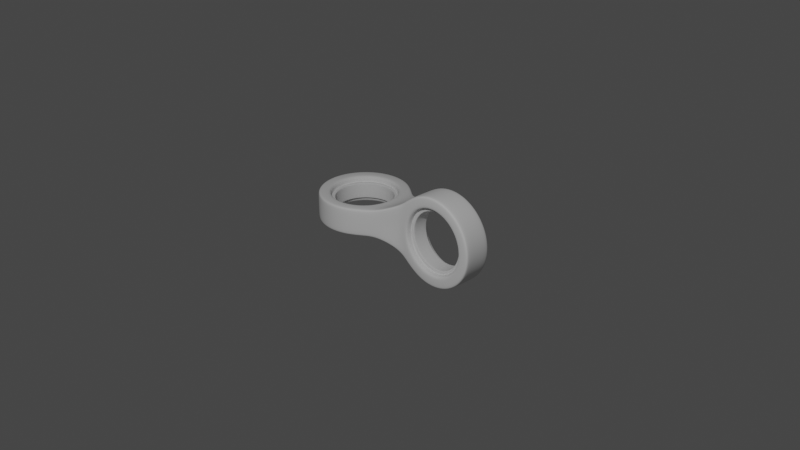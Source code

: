 # Source: metal-part-4.blend  (saved by Blender 2.83.21; exported with 4.5.12 LTS)
import bpy
from mathutils import Matrix  # noqa: F401  (used for matrix-valued properties, if any)

bpy.ops.wm.read_factory_settings(use_empty=True)
scene = bpy.context.scene
scene.name = 'Scene'

# ---- collections
col_collection = bpy.data.collections.new('Collection'); scene.collection.children.link(col_collection)
col_metal_part = bpy.data.collections.new('Metal Part'); scene.collection.children.link(col_metal_part)

# ---- node groups
ng_auto_smooth = bpy.data.node_groups.new('Auto Smooth', 'GeometryNodeTree')
_s = ng_auto_smooth.interface.new_socket(name='Geometry', in_out='OUTPUT', socket_type='NodeSocketGeometry')
_s = ng_auto_smooth.interface.new_socket(name='Geometry', in_out='INPUT', socket_type='NodeSocketGeometry')
_s = ng_auto_smooth.interface.new_socket(name='Angle', in_out='INPUT', socket_type='NodeSocketFloat')
_s.subtype = 'ANGLE'
_s.min_value = 0.0
_s.max_value = 3.142
ng_auto_smooth.is_modifier = True
_N = ng_auto_smooth.nodes; _L = ng_auto_smooth.links
n0 = _N.new('NodeGroupOutput'); n0.name = 'Group Output'; n0.location = (480, -100)
n1 = _N.new('NodeGroupInput'); n1.name = 'Group Input'; n1.location = (-420, -300)
n2 = _N.new('NodeGroupInput'); n2.name = 'Group Input.001'; n2.location = (-60, -100)
n3 = _N.new('GeometryNodeSetShadeSmooth'); n3.name = 'Set Shade Smooth'; n3.location = (120, -100)
n3.domain = 'EDGE'
n4 = _N.new('GeometryNodeSetShadeSmooth'); n4.name = 'Set Shade Smooth.001'; n4.location = (300, -100)
n5 = _N.new('GeometryNodeInputMeshEdgeAngle'); n5.name = 'Edge Angle'; n5.location = (-420, -220)
n6 = _N.new('GeometryNodeInputEdgeSmooth'); n6.name = 'Is Edge Smooth'; n6.location = (-60, -160)
n7 = _N.new('GeometryNodeInputShadeSmooth'); n7.name = 'Is Face Smooth'; n7.location = (-240, -340)
n8 = _N.new('FunctionNodeBooleanMath'); n8.name = 'Boolean Math'; n8.location = (-60, -220)
n9 = _N.new('FunctionNodeCompare'); n9.name = 'Compare'; n9.location = (-240, -180)
n9.operation = 'LESS_EQUAL'
_L.new(n5.outputs[0], n9.inputs[0])
_L.new(n4.outputs[0], n0.inputs[0])
_L.new(n1.outputs[1], n9.inputs[1])
_L.new(n9.outputs[0], n8.inputs[0])
_L.new(n7.outputs[0], n8.inputs[1])
_L.new(n2.outputs[0], n3.inputs[0])
_L.new(n6.outputs[0], n3.inputs[1])
_L.new(n3.outputs[0], n4.inputs[0])
_L.new(n8.outputs[0], n3.inputs[2])
n0.is_active_output = True

# ---- world
world_world = bpy.data.worlds.new('World'); scene.world = world_world
world_world.use_nodes = True; world_world.node_tree.nodes.clear()
_N = world_world.node_tree.nodes; _L = world_world.node_tree.links
n0 = _N.new('ShaderNodeOutputWorld'); n0.name = 'World Output'; n0.location = (300, 300)
n1 = _N.new('ShaderNodeBackground'); n1.name = 'Background'; n1.location = (10, 300)
n1.inputs[0].default_value = (0.05088, 0.05088, 0.05088, 1.0)
_L.new(n1.outputs[0], n0.inputs[0])
n0.is_active_output = True
world_world.color = (0.05088, 0.05088, 0.05088)
world_world.use_sun_shadow = False
world_world.sun_shadow_jitter_overblur = 0.0

# ---- cameras
cam_camera = bpy.data.cameras.new('Camera')
cam_camera.clip_end = 100.0
cam_camera.ortho_scale = 7.314

# ---- lights
light_light = bpy.data.lights.new('Light', 'POINT')
light_light.transmission_factor = 0.0
light_light.energy = 1000.0
light_light.shadow_soft_size = 0.1
light_light.shadow_maximum_resolution = 0.006
light_light.use_absolute_resolution = True

# ---- meshes
me_circle_002 = bpy.data.meshes.new('Circle.002')
me_circle_002.from_pydata([(-0.9239, -0.3827, 0.0), (-0.7071, -0.7071, 0.0), (-0.3827, -0.9239, 0.0), (-2.384e-07, -1.0, 0.0), (0.3827, -0.9239, 0.0), (0.7071, -0.7071, 0.0), (0.9239, -0.539, 0.0), (2.314, 0.0, 1.0), (1.931, 0.0, 0.9239), (1.606, 0.0, 0.7071), (1.39, 0.0, 0.5127), (1.39, 0.0, -0.5127), (1.606, 0.0, -0.7071), (1.931, 0.0, -0.9239), (2.314, 0.0, -1.0), (2.696, 0.0, -0.9239), (3.021, 0.0, -0.7071), (3.237, 0.0, -0.3827), (3.314, 0.0, 1.192e-08), (3.237, 0.0, 0.3827), (3.021, 0.0, 0.7071), (2.696, 0.0, 0.9239), (-1.0, 0.0, 0.0), (-0.9239, 0.3827, 0.0), (-0.7071, 0.7071, 0.0), (-0.3827, 0.9239, 0.0), (-2.384e-07, 1.0, 0.0), (0.3827, 0.9239, 0.0), (0.7071, 0.7071, 0.0), (0.9239, 0.539, 0.0), (1.314, -0.3039, -5.7e-08), (1.0, 0.0, 0.3039), (1.0, 0.0, -0.3039), (1.314, 0.3039, -5.7e-08), (2.309, -0.236, 0.7212), (2.31, -0.3039, 0.7913), (2.31, -0.284, 0.7417), (2.008, -0.3039, 0.7314), (2.033, -0.236, 0.6663), (2.026, -0.284, 0.6854), (1.75, -0.3039, 0.5601), (1.799, -0.236, 0.51), (1.785, -0.284, 0.5247), (1.592, -0.3039, 0.3239), (1.643, -0.236, 0.276), (1.628, -0.284, 0.29), (1.527, -0.3039, -5.591e-08), (1.588, -0.236, -5.643e-08), (1.57, -0.284, -5.588e-08), (1.592, -0.3039, -0.3239), (1.643, -0.236, -0.276), (1.628, -0.284, -0.29), (1.75, -0.3039, -0.5601), (1.799, -0.236, -0.51), (1.785, -0.284, -0.5247), (2.008, -0.3039, -0.7314), (2.033, -0.236, -0.6663), (2.026, -0.284, -0.6854), (2.31, -0.3039, -0.7913), (2.309, -0.236, -0.7212), (2.31, -0.284, -0.7417), (2.613, -0.3039, -0.7308), (2.585, -0.236, -0.6663), (2.594, -0.284, -0.6852), (2.87, -0.3039, -0.5592), (2.819, -0.236, -0.51), (2.834, -0.284, -0.5244), (3.041, -0.3039, -0.3026), (2.976, -0.236, -0.276), (2.995, -0.284, -0.2838), (3.101, -0.3039, 5.26e-08), (3.031, -0.236, 6.967e-08), (3.051, -0.284, 6.496e-08), (3.041, -0.3039, 0.3026), (2.976, -0.236, 0.276), (2.995, -0.284, 0.2838), (2.87, -0.3039, 0.5592), (2.819, -0.236, 0.51), (2.834, -0.284, 0.5244), (2.613, -0.3039, 0.7308), (2.585, -0.236, 0.6663), (2.594, -0.284, 0.6852), (-0.7278, -0.3031, 0.3039), (-0.6624, -0.2765, 0.236), (-0.6815, -0.2843, 0.284), (-0.5563, -0.5602, 0.3039), (-0.5057, -0.511, 0.236), (-0.5205, -0.5254, 0.284), (-0.2994, -0.7322, 0.3039), (-0.2713, -0.6676, 0.236), (-0.2795, -0.6865, 0.284), (0.003906, -0.7929, 0.3039), (0.00523, -0.7226, 0.236), (0.004842, -0.7432, 0.284), (0.3075, -0.7329, 0.3039), (0.2818, -0.6676, 0.236), (0.2893, -0.6867, 0.284), (0.5652, -0.5613, 0.3039), (0.5162, -0.511, 0.236), (0.5305, -0.5257, 0.284), (0.7219, -0.3278, 0.3039), (0.6728, -0.2765, 0.236), (0.6872, -0.2916, 0.284), (-0.6624, -0.2765, -0.236), (-0.7278, -0.3031, -0.3039), (-0.6815, -0.2843, -0.284), (-0.5057, -0.511, -0.236), (-0.5563, -0.5602, -0.3039), (-0.5205, -0.5254, -0.284), (-0.2713, -0.6676, -0.236), (-0.2994, -0.7322, -0.3039), (-0.2795, -0.6865, -0.284), (0.00523, -0.7226, -0.236), (0.003906, -0.7929, -0.3039), (0.004842, -0.7432, -0.284), (0.2818, -0.6676, -0.236), (0.3075, -0.7329, -0.3039), (0.2893, -0.6867, -0.284), (0.5162, -0.511, -0.236), (0.5652, -0.5613, -0.3039), (0.5305, -0.5257, -0.284), (0.6728, -0.2765, -0.236), (0.7219, -0.3278, -0.3039), (0.6872, -0.2916, -0.284), (2.31, 0.3039, 0.7913), (2.309, 0.236, 0.7212), (2.31, 0.284, 0.7417), (2.033, 0.236, 0.6663), (2.008, 0.3039, 0.7314), (2.026, 0.284, 0.6854), (1.799, 0.236, 0.51), (1.75, 0.3039, 0.5601), (1.785, 0.284, 0.5247), (1.643, 0.236, 0.276), (1.592, 0.3039, 0.3239), (1.628, 0.284, 0.29), (1.588, 0.236, -6.222e-08), (1.527, 0.3039, -6.17e-08), (1.57, 0.284, -6.24e-08), (1.643, 0.236, -0.276), (1.592, 0.3039, -0.3239), (1.628, 0.284, -0.29), (1.799, 0.236, -0.51), (1.75, 0.3039, -0.5601), (1.785, 0.284, -0.5247), (2.033, 0.236, -0.6663), (2.008, 0.3039, -0.7314), (2.026, 0.284, -0.6854), (2.309, 0.236, -0.7212), (2.31, 0.3039, -0.7913), (2.31, 0.284, -0.7417), (2.585, 0.236, -0.6663), (2.613, 0.3039, -0.7308), (2.594, 0.284, -0.6852), (2.819, 0.236, -0.51), (2.87, 0.3039, -0.5592), (2.834, 0.284, -0.5244), (2.976, 0.236, -0.276), (3.041, 0.3039, -0.3026), (2.995, 0.284, -0.2838), (3.031, 0.236, 6.388e-08), (3.101, 0.3039, 4.701e-08), (3.051, 0.284, 5.856e-08), (2.976, 0.236, 0.276), (3.041, 0.3039, 0.3026), (2.995, 0.284, 0.2838), (2.819, 0.236, 0.51), (2.87, 0.3039, 0.5592), (2.834, 0.284, 0.5244), (2.585, 0.236, 0.6663), (2.613, 0.3039, 0.7308), (2.594, 0.284, 0.6852), (-0.7174, -1.902e-08, 0.236), (-0.7881, -1.676e-08, 0.3039), (-0.7381, -1.979e-08, 0.284), (-0.6624, 0.2765, 0.236), (-0.7278, 0.3031, 0.3039), (-0.6815, 0.2843, 0.284), (-0.5057, 0.511, 0.236), (-0.5563, 0.5602, 0.3039), (-0.5205, 0.5254, 0.284), (-0.2713, 0.6676, 0.236), (-0.2994, 0.7322, 0.3039), (-0.2795, 0.6865, 0.284), (0.00523, 0.7226, 0.236), (0.003906, 0.7929, 0.3039), (0.004842, 0.7432, 0.284), (0.2818, 0.6676, 0.236), (0.3075, 0.7329, 0.3039), (0.2893, 0.6867, 0.284), (0.5162, 0.511, 0.236), (0.5652, 0.5613, 0.3039), (0.5305, 0.5257, 0.284), (0.6728, 0.2765, 0.236), (0.7219, 0.3278, 0.3039), (0.6872, 0.2916, 0.284), (0.7875, -1.745e-08, 0.3039), (0.7278, -1.902e-08, 0.236), (0.7453, -2.002e-08, 0.284), (-0.7881, 5.587e-09, -0.3039), (-0.7174, 4.119e-09, -0.236), (-0.7381, 6.054e-09, -0.284), (-0.7278, 0.3031, -0.3039), (-0.6624, 0.2765, -0.236), (-0.6815, 0.2843, -0.284), (-0.5563, 0.5602, -0.3039), (-0.5057, 0.511, -0.236), (-0.5205, 0.5254, -0.284), (-0.2994, 0.7322, -0.3039), (-0.2713, 0.6676, -0.236), (-0.2795, 0.6865, -0.284), (0.003906, 0.7929, -0.3039), (0.00523, 0.7226, -0.236), (0.004842, 0.7432, -0.284), (0.3075, 0.7329, -0.3039), (0.2818, 0.6676, -0.236), (0.2893, 0.6867, -0.284), (0.5652, 0.5613, -0.3039), (0.5162, 0.511, -0.236), (0.5305, 0.5257, -0.284), (0.7219, 0.3278, -0.3039), (0.6728, 0.2765, -0.236), (0.6872, 0.2916, -0.284), (0.7278, 4.119e-09, -0.236), (0.7875, 5.817e-09, -0.3039), (0.7453, 6.054e-09, -0.284), (1.931, -0.249, 0.9239), (1.948, -0.3039, 0.8814), (1.936, -0.2878, 0.9114), (2.313, -0.3039, 0.9526), (2.314, -0.2497, 1.0), (2.313, -0.288, 0.9861), (1.606, -0.248, 0.7071), (1.637, -0.3039, 0.6759), (1.615, -0.2876, 0.698), (1.39, -0.2468, 0.5127), (1.38, -0.3039, 0.4491), (1.387, -0.2872, 0.4941), (1.38, -0.3039, -0.4491), (1.39, -0.2468, -0.5127), (1.387, -0.2872, -0.4941), (1.606, -0.248, -0.7071), (1.637, -0.3039, -0.6759), (1.615, -0.2876, -0.698), (1.931, -0.249, -0.9239), (1.948, -0.3039, -0.8814), (1.936, -0.2878, -0.9114), (2.314, -0.2497, -1.0), (2.313, -0.3039, -0.9526), (2.313, -0.288, -0.9861), (2.696, -0.2502, -0.9239), (2.677, -0.3039, -0.8792), (2.691, -0.2882, -0.9108), (3.021, -0.2505, -0.7071), (2.985, -0.3039, -0.6725), (3.01, -0.2883, -0.697), (3.237, -0.2507, -0.3827), (3.191, -0.3039, -0.3638), (3.224, -0.2883, -0.3772), (3.314, -0.2507, 9.658e-10), (3.263, -0.3039, 1.136e-08), (3.299, -0.2884, 2.91e-09), (3.237, -0.2507, 0.3827), (3.191, -0.3039, 0.3638), (3.224, -0.2883, 0.3772), (3.021, -0.2505, 0.7071), (2.985, -0.3039, 0.6725), (3.01, -0.2883, 0.697), (2.696, -0.2502, 0.9239), (2.677, -0.3039, 0.8792), (2.691, -0.2882, 0.9108), (-0.9239, -0.3827, 0.2504), (-0.8766, -0.3635, 0.3039), (-0.91, -0.3771, 0.2882), (-0.9488, -4.046e-09, 0.3039), (-1.0, 0.0, 0.2504), (-0.985, -1.164e-09, 0.2883), (-0.7071, -0.7071, 0.2501), (-0.6708, -0.6718, 0.3039), (-0.6965, -0.6968, 0.2882), (-0.3827, -0.9239, 0.2498), (-0.3628, -0.8781, 0.3039), (-0.3769, -0.9105, 0.2881), (-2.384e-07, -1.0, 0.2492), (0.0009229, -0.951, 0.3039), (0.0002701, -0.9857, 0.2879), (0.3827, -0.9239, 0.2484), (0.3652, -0.8795, 0.3039), (0.3776, -0.9109, 0.2877), (0.7071, -0.7071, 0.2472), (0.675, -0.6741, 0.3039), (0.6977, -0.6974, 0.2873), (0.9239, -0.539, 0.2457), (0.9327, -0.4764, 0.3039), (0.9265, -0.5207, 0.2869), (-0.8766, -0.3635, -0.3039), (-0.9239, -0.3827, -0.2504), (-0.91, -0.3771, -0.2882), (-1.0, 0.0, -0.2504), (-0.9488, 1.349e-09, -0.3039), (-0.985, 4.657e-10, -0.2883), (-0.6708, -0.6718, -0.3039), (-0.7071, -0.7071, -0.2501), (-0.6965, -0.6968, -0.2882), (-0.3628, -0.8781, -0.3039), (-0.3827, -0.9239, -0.2498), (-0.3769, -0.9105, -0.2881), (0.0009229, -0.951, -0.3039), (-2.384e-07, -1.0, -0.2492), (0.0002701, -0.9857, -0.2879), (0.3652, -0.8795, -0.3039), (0.3827, -0.9239, -0.2484), (0.3776, -0.9109, -0.2877), (0.675, -0.6741, -0.3039), (0.7071, -0.7071, -0.2472), (0.6977, -0.6974, -0.2873), (0.9327, -0.4764, -0.3039), (0.9239, -0.539, -0.2457), (0.9265, -0.5207, -0.2869), (1.948, 0.3039, 0.8814), (1.931, 0.249, 0.9239), (1.936, 0.2878, 0.9114), (2.314, 0.2497, 1.0), (2.313, 0.3039, 0.9526), (2.313, 0.288, 0.9861), (1.637, 0.3039, 0.6759), (1.606, 0.248, 0.7071), (1.615, 0.2876, 0.698), (1.38, 0.3039, 0.4491), (1.39, 0.2468, 0.5127), (1.387, 0.2872, 0.4941), (1.39, 0.2468, -0.5127), (1.38, 0.3039, -0.4491), (1.387, 0.2872, -0.4941), (1.637, 0.3039, -0.6759), (1.606, 0.248, -0.7071), (1.615, 0.2876, -0.698), (1.948, 0.3039, -0.8814), (1.931, 0.249, -0.9239), (1.936, 0.2878, -0.9114), (2.313, 0.3039, -0.9526), (2.314, 0.2497, -1.0), (2.313, 0.288, -0.9861), (2.677, 0.3039, -0.8792), (2.696, 0.2502, -0.9239), (2.691, 0.2882, -0.9108), (2.985, 0.3039, -0.6725), (3.021, 0.2505, -0.7071), (3.01, 0.2883, -0.697), (3.191, 0.3039, -0.3638), (3.237, 0.2507, -0.3827), (3.224, 0.2883, -0.3772), (3.263, 0.3039, 1.004e-08), (3.314, 0.2507, 9.658e-10), (3.299, 0.2884, 2.678e-09), (3.191, 0.3039, 0.3638), (3.237, 0.2507, 0.3827), (3.224, 0.2883, 0.3772), (2.985, 0.3039, 0.6725), (3.021, 0.2505, 0.7071), (3.01, 0.2883, 0.697), (2.677, 0.3039, 0.8792), (2.696, 0.2502, 0.9239), (2.691, 0.2882, 0.9108), (-0.8766, 0.3635, 0.3039), (-0.9239, 0.3827, 0.2504), (-0.91, 0.3771, 0.2882), (-0.6708, 0.6718, 0.3039), (-0.7071, 0.7071, 0.2501), (-0.6965, 0.6968, 0.2882), (-0.3628, 0.8781, 0.3039), (-0.3827, 0.9239, 0.2498), (-0.3769, 0.9105, 0.2881), (0.0009229, 0.951, 0.3039), (-2.384e-07, 1.0, 0.2492), (0.0002701, 0.9857, 0.2879), (0.3652, 0.8795, 0.3039), (0.3827, 0.9239, 0.2484), (0.3776, 0.9109, 0.2877), (0.675, 0.6741, 0.3039), (0.7071, 0.7071, 0.2472), (0.6977, 0.6974, 0.2873), (0.9327, 0.4764, 0.3039), (0.9239, 0.539, 0.2457), (0.9265, 0.5207, 0.2869), (-0.9239, 0.3827, -0.2504), (-0.8766, 0.3635, -0.3039), (-0.91, 0.3771, -0.2882), (-0.7071, 0.7071, -0.2501), (-0.6708, 0.6718, -0.3039), (-0.6965, 0.6968, -0.2882), (-0.3827, 0.9239, -0.2498), (-0.3628, 0.8781, -0.3039), (-0.3769, 0.9105, -0.2881), (-2.384e-07, 1.0, -0.2492), (0.0009229, 0.951, -0.3039), (0.0002701, 0.9857, -0.2879), (0.3827, 0.9239, -0.2484), (0.3652, 0.8795, -0.3039), (0.3776, 0.9109, -0.2877), (0.7071, 0.7071, -0.2472), (0.675, 0.6741, -0.3039), (0.6977, 0.6974, -0.2873), (0.9239, 0.539, -0.2457), (0.9327, 0.4764, -0.3039), (0.9265, 0.5207, -0.2869), (-0.7174, -1.607e-08, 0.1757), (-0.7174, 1.164e-09, -0.1757), (-0.6624, -0.2765, -0.1757), (-0.6624, -0.2765, 0.1757), (-0.5057, -0.511, -0.1757), (-0.5057, -0.511, 0.1757), (-0.2713, -0.6676, -0.1757), (-0.2713, -0.6676, 0.1757), (0.00523, -0.7226, -0.1757), (0.00523, -0.7226, 0.1757), (0.2818, -0.6676, -0.1757), (0.2818, -0.6676, 0.1757), (0.5162, -0.511, -0.1757), (0.5162, -0.511, 0.1757), (0.6728, -0.2765, -0.1757), (0.6728, -0.2765, 0.1757), (0.7278, 1.164e-09, -0.1757), (0.7278, -1.607e-08, 0.1757), (-0.6624, 0.2765, 0.1757), (-0.6624, 0.2765, -0.1757), (-0.5057, 0.511, 0.1757), (-0.5057, 0.511, -0.1757), (-0.2713, 0.6676, 0.1757), (-0.2713, 0.6676, -0.1757), (0.00523, 0.7226, 0.1757), (0.00523, 0.7226, -0.1757), (0.2818, 0.6676, 0.1757), (0.2818, 0.6676, -0.1757), (0.5162, 0.511, 0.1757), (0.5162, 0.511, -0.1757), (0.6728, 0.2765, 0.1757), (0.6728, 0.2765, -0.1757), (2.033, -0.1757, 0.6663), (2.033, 0.1757, 0.6663), (2.309, 0.1757, 0.7212), (2.309, -0.1757, 0.7212), (2.585, -0.1757, 0.6663), (2.585, 0.1757, 0.6663), (1.799, -0.1757, 0.51), (1.799, 0.1757, 0.51), (1.643, 0.1757, 0.276), (1.643, -0.1757, 0.276), (1.588, 0.1757, -6.148e-08), (1.588, -0.1757, -5.717e-08), (1.643, 0.1757, -0.276), (1.643, -0.1757, -0.276), (1.799, 0.1757, -0.51), (1.799, -0.1757, -0.51), (2.033, 0.1757, -0.6663), (2.033, -0.1757, -0.6663), (2.309, 0.1757, -0.7212), (2.309, -0.1757, -0.7212), (2.585, 0.1757, -0.6663), (2.585, -0.1757, -0.6663), (2.819, 0.1757, -0.51), (2.819, -0.1757, -0.51), (2.976, 0.1757, -0.276), (2.976, -0.1757, -0.276), (3.031, 0.1757, 6.462e-08), (3.031, -0.1757, 6.893e-08), (2.976, 0.1757, 0.276), (2.976, -0.1757, 0.276), (2.819, 0.1757, 0.51), (2.819, -0.1757, 0.51), (1.6, -0.1757, -5.706e-08), (1.654, -0.1757, -0.2715), (1.808, -0.1757, -0.5016), (2.038, -0.1757, -0.6554), (2.309, -0.1757, -0.7094), (2.581, -0.1757, -0.6554), (2.811, -0.1757, -0.5016), (2.965, -0.1757, -0.2715), (3.019, -0.1757, 6.904e-08), (2.965, -0.1757, 0.2715), (2.811, -0.1757, 0.5016), (1.654, -0.1757, 0.2715), (2.581, -0.1757, 0.6554), (2.309, -0.1757, 0.7094), (1.808, -0.1757, 0.5016), (2.038, -0.1757, 0.6554), (0.659, 0.2708, 0.1757), (0.5056, 0.5004, 0.1757), (0.276, 0.6538, 0.1757), (0.00523, 0.7076, 0.1757), (-0.2656, 0.6538, 0.1757), (-0.4951, 0.5004, 0.1757), (-0.6485, 0.2708, 0.1757), (0.7129, -1.592e-08, 0.1757), (0.659, -0.2708, 0.1757), (0.5056, -0.5004, 0.1757), (0.276, -0.6538, 0.1757), (0.00523, -0.7076, 0.1757), (-0.2656, -0.6538, 0.1757), (-0.4951, -0.5004, 0.1757), (-0.6485, -0.2708, 0.1757), (-0.7024, -1.607e-08, 0.1757), (-0.6034, -0.2521, 0.1757), (-0.5853, -0.2446, 0.1565), (-0.5906, -0.2468, 0.1701), (-0.6034, -0.2521, -0.1757), (-0.5853, -0.2446, -0.1565), (-0.5906, -0.2468, -0.1701), (-0.4467, -0.4519, 0.1565), (-0.4606, -0.4658, 0.1757), (-0.4508, -0.456, 0.1701), (-0.4467, -0.4519, -0.1565), (-0.4606, -0.4658, -0.1757), (-0.4508, -0.456, -0.1701), (-0.2469, -0.6086, 0.1757), (-0.2394, -0.5905, 0.1565), (-0.2416, -0.5958, 0.1701), (-0.2394, -0.5905, -0.1565), (-0.2469, -0.6086, -0.1757), (-0.2416, -0.5958, -0.1701), (0.00523, -0.6588, 0.1757), (0.00523, -0.6391, 0.1565), (0.00523, -0.6449, 0.1701), (0.00523, -0.6391, -0.1565), (0.00523, -0.6588, -0.1757), (0.00523, -0.6449, -0.1701), (0.2573, -0.6086, 0.1757), (0.2498, -0.5905, 0.1565), (0.252, -0.5958, 0.1701), (0.2498, -0.5905, -0.1565), (0.2573, -0.6086, -0.1757), (0.252, -0.5958, -0.1701), (0.4711, -0.4658, 0.1757), (0.4572, -0.4519, 0.1565), (0.4612, -0.456, 0.1701), (0.4572, -0.4519, -0.1565), (0.4711, -0.4658, -0.1757), (0.4612, -0.456, -0.1701), (0.6139, -0.2521, 0.1757), (0.5957, -0.2446, 0.1565), (0.601, -0.2468, 0.1701), (0.5957, -0.2446, -0.1565), (0.6139, -0.2521, -0.1757), (0.601, -0.2468, -0.1701), (-0.6536, 1.164e-09, -0.1757), (-0.6339, 2.197e-10, -0.1565), (-0.6397, 8.731e-10, -0.1701), (-0.6339, -1.512e-08, 0.1565), (-0.6536, -1.607e-08, 0.1757), (-0.6397, -1.577e-08, 0.1701), (-0.5853, 0.2446, -0.1565), (-0.6034, 0.2521, -0.1757), (-0.5906, 0.2468, -0.1701), (-0.5853, 0.2446, 0.1565), (-0.6034, 0.2521, 0.1757), (-0.5906, 0.2468, 0.1701), (-0.4467, 0.4519, -0.1565), (-0.4606, 0.4658, -0.1757), (-0.4508, 0.456, -0.1701), (-0.4467, 0.4519, 0.1565), (-0.4606, 0.4658, 0.1757), (-0.4508, 0.456, 0.1701), (-0.2394, 0.5905, -0.1565), (-0.2469, 0.6086, -0.1757), (-0.2416, 0.5958, -0.1701), (-0.2394, 0.5905, 0.1565), (-0.2469, 0.6086, 0.1757), (-0.2416, 0.5958, 0.1701), (0.00523, 0.6391, -0.1565), (0.00523, 0.6588, -0.1757), (0.00523, 0.6449, -0.1701), (0.00523, 0.6391, 0.1565), (0.00523, 0.6588, 0.1757), (0.00523, 0.6449, 0.1701), (0.2498, 0.5905, -0.1565), (0.2573, 0.6086, -0.1757), (0.252, 0.5958, -0.1701), (0.2498, 0.5905, 0.1565), (0.2573, 0.6086, 0.1757), (0.252, 0.5958, 0.1701), (0.4572, 0.4519, -0.1565), (0.4711, 0.4658, -0.1757), (0.4612, 0.456, -0.1701), (0.4572, 0.4519, 0.1565), (0.4711, 0.4658, 0.1757), (0.4612, 0.456, 0.1701), (0.664, -1.545e-08, 0.1757), (0.6444, -1.44e-08, 0.1565), (0.6501, -1.505e-08, 0.1701), (0.6444, -4.99e-10, -0.1565), (0.664, 5.469e-10, -0.1757), (0.6501, 1.455e-10, -0.1701), (0.5957, 0.2446, -0.1565), (0.6139, 0.2521, -0.1757), (0.601, 0.2468, -0.1701), (0.5957, 0.2446, 0.1565), (0.6139, 0.2521, 0.1757), (0.601, 0.2468, 0.1701), (2.065, -0.1565, 0.5892), (2.058, -0.1757, 0.6073), (2.063, -0.1701, 0.5945), (2.065, 0.1565, 0.5892), (2.058, 0.1757, 0.6073), (2.063, 0.1701, 0.5945), (2.309, 0.1757, 0.6574), (2.309, 0.1565, 0.6377), (2.309, 0.1701, 0.6435), (2.309, -0.1757, 0.6574), (2.309, -0.1565, 0.6377), (2.309, -0.1701, 0.6435), (1.845, -0.1757, 0.4648), (1.859, -0.1565, 0.4509), (1.854, -0.1701, 0.455), (1.859, 0.1565, 0.4509), (1.845, 0.1757, 0.4648), (1.854, 0.1701, 0.455), (2.554, -0.1565, 0.5892), (2.561, -0.1757, 0.6073), (2.556, -0.1701, 0.5945), (2.561, 0.1757, 0.6073), (2.554, 0.1565, 0.5892), (2.556, 0.1701, 0.5945), (2.774, 0.1757, 0.4648), (2.76, 0.1565, 0.4509), (2.764, 0.1701, 0.455), (2.774, -0.1757, 0.4648), (2.76, -0.1565, 0.4509), (2.764, -0.1701, 0.455), (2.917, 0.1757, 0.2516), (2.899, 0.1565, 0.244), (2.904, 0.1701, 0.2463), (2.917, -0.1757, 0.2516), (2.899, -0.1565, 0.244), (2.904, -0.1701, 0.2463), (2.967, 0.1757, 6.524e-08), (2.947, 0.1565, 6.566e-08), (2.953, 0.1701, 6.543e-08), (2.967, -0.1757, 6.954e-08), (2.947, -0.1565, 6.95e-08), (2.953, -0.1701, 6.962e-08), (2.899, 0.1565, -0.244), (2.917, 0.1757, -0.2516), (2.904, 0.1701, -0.2463), (2.917, -0.1757, -0.2516), (2.899, -0.1565, -0.244), (2.904, -0.1701, -0.2463), (2.774, 0.1757, -0.4648), (2.76, 0.1565, -0.4509), (2.764, 0.1701, -0.455), (2.774, -0.1757, -0.4648), (2.76, -0.1565, -0.4509), (2.764, -0.1701, -0.455), (2.561, 0.1757, -0.6073), (2.554, 0.1565, -0.5892), (2.556, 0.1701, -0.5945), (2.561, -0.1757, -0.6073), (2.554, -0.1565, -0.5892), (2.556, -0.1701, -0.5945), (2.309, 0.1757, -0.6574), (2.309, 0.1565, -0.6377), (2.309, 0.1701, -0.6435), (2.309, -0.1757, -0.6574), (2.309, -0.1565, -0.6377), (2.309, -0.1701, -0.6435), (2.058, 0.1757, -0.6073), (2.065, 0.1565, -0.5892), (2.063, 0.1701, -0.5945), (2.058, -0.1757, -0.6073), (2.065, -0.1565, -0.5892), (2.063, -0.1701, -0.5945), (1.845, 0.1757, -0.4648), (1.859, 0.1565, -0.4509), (1.854, 0.1701, -0.455), (1.845, -0.1757, -0.4648), (1.859, -0.1565, -0.4509), (1.854, -0.1701, -0.455), (1.702, 0.1757, -0.2516), (1.72, 0.1565, -0.244), (1.715, 0.1701, -0.2463), (1.702, -0.1757, -0.2516), (1.72, -0.1565, -0.244), (1.715, -0.1701, -0.2463), (1.652, 0.1757, -6.148e-08), (1.672, 0.1565, -6.12e-08), (1.666, 0.1701, -6.138e-08), (1.652, -0.1757, -5.655e-08), (1.672, -0.1565, -5.664e-08), (1.666, -0.1701, -5.652e-08), (1.702, 0.1757, 0.2516), (1.72, 0.1565, 0.244), (1.715, 0.1701, 0.2463), (1.72, -0.1565, 0.244), (1.702, -0.1757, 0.2516), (1.715, -0.1701, 0.2463)], [], [(35, 79, 269, 229), (67, 64, 254, 257), (46, 43, 236, 30), (70, 67, 257, 260), (73, 70, 260, 263), (76, 73, 263, 266), (239, 316, 32, 11), (79, 76, 266, 269), (58, 55, 245, 248), (82, 173, 274, 272), (61, 58, 248, 251), (40, 37, 227, 233), (43, 40, 233, 236), (64, 61, 251, 254), (100, 97, 290, 293), (196, 100, 293, 31), (85, 82, 272, 278), (23, 22, 275, 365), (91, 88, 281, 284), (94, 91, 284, 287), (97, 94, 287, 290), (119, 122, 316, 313), (122, 224, 32, 316), (104, 107, 301, 295), (0, 22, 298, 296), (110, 113, 307, 304), (113, 116, 310, 307), (116, 119, 313, 310), (52, 49, 238, 242), (55, 52, 242, 245), (236, 292, 6, 30), (49, 46, 30, 238), (8, 7, 322, 320), (155, 158, 349, 346), (134, 137, 33, 328), (158, 161, 352, 349), (161, 164, 355, 352), (164, 167, 358, 355), (331, 11, 32, 404), (167, 170, 361, 358), (146, 149, 340, 337), (176, 179, 367, 364), (149, 152, 343, 340), (128, 131, 325, 319), (131, 134, 328, 325), (152, 155, 346, 343), (191, 194, 382, 379), (194, 196, 31, 382), (173, 176, 364, 274), (179, 182, 370, 367), (182, 185, 373, 370), (185, 188, 376, 373), (188, 191, 379, 376), (220, 217, 401, 404), (224, 220, 404, 32), (202, 199, 299, 386), (208, 205, 389, 392), (211, 208, 392, 395), (214, 211, 395, 398), (217, 214, 398, 401), (140, 143, 334, 332), (33, 332, 403, 29), (137, 140, 332, 33), (10, 329, 382, 31), (80, 442, 469, 77), (44, 447, 444, 41), (47, 449, 447, 44), (50, 451, 449, 47), (53, 453, 451, 50), (56, 455, 453, 53), (59, 457, 455, 56), (62, 459, 457, 59), (65, 461, 459, 62), (68, 463, 461, 65), (71, 465, 463, 68), (74, 467, 465, 71), (77, 469, 467, 74), (446, 133, 130, 445), (408, 410, 106, 103), (8, 226, 230, 7), (83, 86, 411, 409), (86, 89, 413, 411), (89, 92, 415, 413), (92, 95, 417, 415), (95, 98, 419, 417), (98, 101, 421, 419), (101, 197, 423, 421), (1, 0, 296, 302), (23, 385, 298, 22), (2, 1, 302, 305), (3, 2, 305, 308), (4, 3, 308, 311), (5, 4, 311, 314), (6, 5, 314, 317), (124, 128, 319, 323), (9, 8, 320, 326), (7, 21, 362, 322), (10, 9, 326, 329), (328, 33, 29, 383), (12, 11, 331, 335), (143, 146, 337, 334), (13, 12, 335, 338), (14, 13, 338, 341), (15, 14, 341, 344), (16, 15, 344, 347), (17, 16, 347, 350), (18, 17, 350, 353), (19, 18, 353, 356), (20, 19, 356, 359), (21, 20, 359, 362), (175, 172, 406, 424), (170, 124, 323, 361), (181, 178, 426, 428), (184, 181, 428, 430), (187, 184, 430, 432), (190, 187, 432, 434), (193, 190, 434, 436), (439, 127, 125, 440), (197, 193, 436, 423), (107, 110, 304, 301), (24, 388, 385, 23), (25, 391, 388, 24), (26, 394, 391, 25), (27, 397, 394, 26), (28, 400, 397, 27), (29, 403, 400, 28), (21, 268, 265, 20), (20, 265, 262, 19), (19, 262, 259, 18), (18, 259, 256, 17), (17, 256, 253, 16), (16, 253, 250, 15), (15, 250, 247, 14), (14, 247, 244, 13), (13, 244, 241, 12), (12, 241, 239, 11), (30, 6, 317, 238), (10, 31, 293, 235), (10, 235, 232, 9), (9, 232, 226, 8), (7, 230, 268, 21), (34, 441, 442, 80), (2, 280, 277, 1), (3, 283, 280, 2), (4, 286, 283, 3), (5, 289, 286, 4), (6, 292, 289, 5), (199, 104, 295, 299), (205, 202, 386, 389), (29, 28, 380, 383), (28, 27, 377, 380), (27, 26, 374, 377), (26, 25, 371, 374), (25, 24, 368, 371), (24, 23, 365, 368), (88, 85, 278, 281), (0, 271, 275, 22), (1, 277, 271, 0), (38, 34, 36, 39), (39, 36, 35, 37), (41, 38, 39, 42), (42, 39, 37, 40), (44, 41, 42, 45), (45, 42, 40, 43), (47, 44, 45, 48), (48, 45, 43, 46), (50, 47, 48, 51), (51, 48, 46, 49), (53, 50, 51, 54), (54, 51, 49, 52), (56, 53, 54, 57), (57, 54, 52, 55), (59, 56, 57, 60), (60, 57, 55, 58), (62, 59, 60, 63), (63, 60, 58, 61), (65, 62, 63, 66), (66, 63, 61, 64), (68, 65, 66, 69), (69, 66, 64, 67), (71, 68, 69, 72), (72, 69, 67, 70), (74, 71, 72, 75), (75, 72, 70, 73), (77, 74, 75, 78), (78, 75, 73, 76), (80, 77, 78, 81), (81, 78, 76, 79), (34, 80, 81, 36), (36, 81, 79, 35), (83, 172, 174, 84), (84, 174, 173, 82), (86, 83, 84, 87), (87, 84, 82, 85), (89, 86, 87, 90), (90, 87, 85, 88), (92, 89, 90, 93), (93, 90, 88, 91), (95, 92, 93, 96), (96, 93, 91, 94), (98, 95, 96, 99), (99, 96, 94, 97), (101, 98, 99, 102), (102, 99, 97, 100), (197, 101, 102, 198), (198, 102, 100, 196), (104, 199, 201, 105), (105, 201, 200, 103), (107, 104, 105, 108), (108, 105, 103, 106), (110, 107, 108, 111), (111, 108, 106, 109), (113, 110, 111, 114), (114, 111, 109, 112), (116, 113, 114, 117), (117, 114, 112, 115), (119, 116, 117, 120), (120, 117, 115, 118), (122, 119, 120, 123), (123, 120, 118, 121), (224, 122, 123, 225), (225, 123, 121, 223), (128, 124, 126, 129), (129, 126, 125, 127), (131, 128, 129, 132), (132, 129, 127, 130), (134, 131, 132, 135), (135, 132, 130, 133), (137, 134, 135, 138), (138, 135, 133, 136), (140, 137, 138, 141), (141, 138, 136, 139), (143, 140, 141, 144), (144, 141, 139, 142), (146, 143, 144, 147), (147, 144, 142, 145), (149, 146, 147, 150), (150, 147, 145, 148), (152, 149, 150, 153), (153, 150, 148, 151), (155, 152, 153, 156), (156, 153, 151, 154), (158, 155, 156, 159), (159, 156, 154, 157), (161, 158, 159, 162), (162, 159, 157, 160), (164, 161, 162, 165), (165, 162, 160, 163), (167, 164, 165, 168), (168, 165, 163, 166), (170, 167, 168, 171), (171, 168, 166, 169), (124, 170, 171, 126), (126, 171, 169, 125), (176, 173, 174, 177), (177, 174, 172, 175), (179, 176, 177, 180), (180, 177, 175, 178), (182, 179, 180, 183), (183, 180, 178, 181), (185, 182, 183, 186), (186, 183, 181, 184), (188, 185, 186, 189), (189, 186, 184, 187), (191, 188, 189, 192), (192, 189, 187, 190), (194, 191, 192, 195), (195, 192, 190, 193), (196, 194, 195, 198), (198, 195, 193, 197), (203, 200, 201, 204), (204, 201, 199, 202), (206, 203, 204, 207), (207, 204, 202, 205), (209, 206, 207, 210), (210, 207, 205, 208), (212, 209, 210, 213), (213, 210, 208, 211), (215, 212, 213, 216), (216, 213, 211, 214), (218, 215, 216, 219), (219, 216, 214, 217), (221, 218, 219, 222), (222, 219, 217, 220), (223, 221, 222, 225), (225, 222, 220, 224), (41, 444, 438, 38), (227, 229, 231, 228), (228, 231, 230, 226), (233, 227, 228, 234), (234, 228, 226, 232), (236, 233, 234, 237), (237, 234, 232, 235), (242, 238, 240, 243), (243, 240, 239, 241), (245, 242, 243, 246), (246, 243, 241, 244), (248, 245, 246, 249), (249, 246, 244, 247), (251, 248, 249, 252), (252, 249, 247, 250), (254, 251, 252, 255), (255, 252, 250, 253), (257, 254, 255, 258), (258, 255, 253, 256), (260, 257, 258, 261), (261, 258, 256, 259), (263, 260, 261, 264), (264, 261, 259, 262), (266, 263, 264, 267), (267, 264, 262, 265), (269, 266, 267, 270), (270, 267, 265, 268), (229, 269, 270, 231), (231, 270, 268, 230), (272, 274, 276, 273), (273, 276, 275, 271), (278, 272, 273, 279), (279, 273, 271, 277), (281, 278, 279, 282), (282, 279, 277, 280), (284, 281, 282, 285), (285, 282, 280, 283), (287, 284, 285, 288), (288, 285, 283, 286), (290, 287, 288, 291), (291, 288, 286, 289), (293, 290, 291, 294), (294, 291, 289, 292), (296, 298, 300, 297), (297, 300, 299, 295), (302, 296, 297, 303), (303, 297, 295, 301), (305, 302, 303, 306), (306, 303, 301, 304), (308, 305, 306, 309), (309, 306, 304, 307), (311, 308, 309, 312), (312, 309, 307, 310), (314, 311, 312, 315), (315, 312, 310, 313), (317, 314, 315, 318), (318, 315, 313, 316), (238, 317, 318, 240), (240, 318, 316, 239), (235, 293, 294, 237), (237, 294, 292, 236), (320, 322, 324, 321), (321, 324, 323, 319), (326, 320, 321, 327), (327, 321, 319, 325), (329, 326, 327, 330), (330, 327, 325, 328), (335, 331, 333, 336), (336, 333, 332, 334), (338, 335, 336, 339), (339, 336, 334, 337), (341, 338, 339, 342), (342, 339, 337, 340), (344, 341, 342, 345), (345, 342, 340, 343), (347, 344, 345, 348), (348, 345, 343, 346), (350, 347, 348, 351), (351, 348, 346, 349), (353, 350, 351, 354), (354, 351, 349, 352), (356, 353, 354, 357), (357, 354, 352, 355), (359, 356, 357, 360), (360, 357, 355, 358), (362, 359, 360, 363), (363, 360, 358, 361), (322, 362, 363, 324), (324, 363, 361, 323), (365, 275, 276, 366), (366, 276, 274, 364), (368, 365, 366, 369), (369, 366, 364, 367), (371, 368, 369, 372), (372, 369, 367, 370), (374, 371, 372, 375), (375, 372, 370, 373), (377, 374, 375, 378), (378, 375, 373, 376), (380, 377, 378, 381), (381, 378, 376, 379), (383, 380, 381, 384), (384, 381, 379, 382), (386, 299, 300, 387), (387, 300, 298, 385), (389, 386, 387, 390), (390, 387, 385, 388), (392, 389, 390, 393), (393, 390, 388, 391), (395, 392, 393, 396), (396, 393, 391, 394), (398, 395, 396, 399), (399, 396, 394, 397), (401, 398, 399, 402), (402, 399, 397, 400), (404, 401, 402, 405), (405, 402, 400, 403), (331, 404, 405, 333), (333, 405, 403, 332), (328, 383, 384, 330), (330, 384, 382, 329), (37, 35, 229, 227), (178, 175, 424, 426), (437, 435, 218, 221), (435, 433, 215, 218), (433, 431, 212, 215), (431, 429, 209, 212), (429, 427, 206, 209), (427, 425, 203, 206), (407, 408, 103, 200), (422, 437, 221, 223), (420, 422, 223, 121), (418, 420, 121, 118), (416, 418, 118, 115), (414, 416, 115, 112), (412, 414, 112, 109), (410, 412, 109, 106), (425, 407, 200, 203), (445, 130, 127, 439), (38, 438, 441, 34), (443, 169, 166, 468), (437, 422, 590, 593), (468, 166, 163, 466), (466, 163, 160, 464), (464, 160, 157, 462), (462, 157, 154, 460), (460, 154, 151, 458), (458, 151, 148, 456), (456, 148, 145, 454), (454, 145, 142, 452), (452, 142, 139, 450), (450, 139, 136, 448), (448, 136, 133, 446), (440, 125, 169, 443), (410, 408, 505, 512), (475, 476, 649, 655), (562, 568, 571, 565), (647, 653, 656, 650), (490, 491, 560, 566), (408, 407, 544, 505), (689, 613, 611, 691), (412, 410, 512, 518), (476, 477, 643, 649), (482, 483, 607, 617), (568, 574, 577, 571), (640, 647, 650, 644), (446, 445, 614, 688), (489, 490, 566, 572), (523, 517, 515, 521), (480, 482, 617, 625), (414, 412, 518, 524), (477, 478, 637, 643), (406, 409, 500, 501), (574, 580, 583, 577), (635, 640, 644, 638), (488, 489, 572, 578), (529, 523, 521, 527), (481, 470, 685, 692), (416, 414, 524, 530), (478, 479, 631, 637), (683, 689, 691, 686), (580, 592, 595, 583), (629, 635, 638, 632), (487, 488, 578, 584), (496, 495, 532, 526), (470, 471, 679, 685), (172, 83, 409, 406), (435, 437, 593, 581), (433, 435, 581, 575), (431, 433, 575, 569), (429, 431, 569, 563), (427, 429, 563, 557), (425, 427, 557, 551), (407, 425, 551, 544), (422, 420, 542, 590), (420, 418, 536, 542), (418, 416, 530, 536), (497, 496, 526, 520), (498, 497, 520, 514), (499, 498, 514, 509), (506, 545, 547, 503), (500, 499, 509, 502), (439, 440, 604, 602), (483, 485, 599, 607), (443, 468, 622, 619), (468, 466, 628, 622), (466, 464, 634, 628), (464, 462, 641, 634), (462, 460, 646, 641), (460, 458, 652, 646), (458, 456, 658, 652), (456, 454, 664, 658), (454, 452, 670, 664), (452, 450, 676, 670), (450, 448, 682, 676), (448, 446, 688, 682), (484, 481, 692, 610), (440, 443, 619, 604), (517, 511, 508, 515), (491, 492, 554, 560), (653, 659, 662, 656), (511, 506, 503, 508), (556, 562, 565, 559), (474, 475, 655, 661), (445, 439, 602, 614), (492, 501, 548, 554), (659, 665, 668, 662), (550, 556, 559, 553), (473, 474, 661, 667), (601, 605, 608, 598), (545, 550, 553, 547), (665, 671, 674, 668), (605, 620, 616, 608), (589, 541, 539, 587), (485, 484, 610, 599), (472, 473, 667, 673), (613, 601, 598, 611), (494, 493, 586, 538), (592, 589, 587, 595), (671, 677, 680, 674), (623, 629, 632, 626), (541, 535, 533, 539), (471, 472, 673, 679), (495, 494, 538, 532), (486, 487, 584, 596), (620, 623, 626, 616), (493, 486, 596, 586), (677, 683, 686, 680), (479, 480, 625, 631), (535, 529, 527, 533), (548, 502, 504, 549), (549, 504, 503, 547), (512, 505, 507, 513), (513, 507, 506, 511), (518, 512, 513, 519), (519, 513, 511, 517), (524, 518, 519, 525), (525, 519, 517, 523), (530, 524, 525, 531), (531, 525, 523, 529), (536, 530, 531, 537), (537, 531, 529, 535), (542, 536, 537, 543), (543, 537, 535, 541), (590, 542, 543, 591), (591, 543, 541, 589), (593, 590, 591, 594), (594, 591, 589, 592), (617, 607, 609, 618), (618, 609, 608, 616), (692, 685, 687, 693), (693, 687, 686, 691), (685, 679, 681, 687), (687, 681, 680, 686), (679, 673, 675, 681), (681, 675, 674, 680), (673, 667, 669, 675), (675, 669, 668, 674), (667, 661, 663, 669), (669, 663, 662, 668), (661, 655, 657, 663), (663, 657, 656, 662), (655, 649, 651, 657), (657, 651, 650, 656), (649, 643, 645, 651), (651, 645, 644, 650), (643, 637, 639, 645), (645, 639, 638, 644), (637, 631, 633, 639), (639, 633, 632, 638), (631, 625, 627, 633), (633, 627, 626, 632), (625, 617, 618, 627), (627, 618, 616, 626), (602, 604, 606, 603), (603, 606, 605, 601), (604, 619, 621, 606), (606, 621, 620, 605), (599, 610, 612, 600), (600, 612, 611, 598), (607, 599, 600, 609), (609, 600, 598, 608), (641, 646, 648, 642), (642, 648, 647, 640), (614, 602, 603, 615), (615, 603, 601, 613), (619, 622, 624, 621), (621, 624, 623, 620), (622, 628, 630, 624), (624, 630, 629, 623), (628, 634, 636, 630), (630, 636, 635, 629), (634, 641, 642, 636), (636, 642, 640, 635), (610, 692, 693, 612), (612, 693, 691, 611), (646, 652, 654, 648), (648, 654, 653, 647), (652, 658, 660, 654), (654, 660, 659, 653), (658, 664, 666, 660), (660, 666, 665, 659), (664, 670, 672, 666), (666, 672, 671, 665), (670, 676, 678, 672), (672, 678, 677, 671), (676, 682, 684, 678), (678, 684, 683, 677), (682, 688, 690, 684), (684, 690, 689, 683), (688, 614, 615, 690), (690, 615, 613, 689), (505, 544, 546, 507), (507, 546, 545, 506), (509, 514, 516, 510), (510, 516, 515, 508), (514, 520, 522, 516), (516, 522, 521, 515), (520, 526, 528, 522), (522, 528, 527, 521), (526, 532, 534, 528), (528, 534, 533, 527), (532, 538, 540, 534), (534, 540, 539, 533), (538, 586, 588, 540), (540, 588, 587, 539), (554, 548, 549, 555), (555, 549, 547, 553), (560, 554, 555, 561), (561, 555, 553, 559), (566, 560, 561, 567), (567, 561, 559, 565), (572, 566, 567, 573), (573, 567, 565, 571), (578, 572, 573, 579), (579, 573, 571, 577), (584, 578, 579, 585), (585, 579, 577, 583), (596, 584, 585, 597), (597, 585, 583, 595), (586, 596, 597, 588), (588, 597, 595, 587), (502, 509, 510, 504), (504, 510, 508, 503), (581, 593, 594, 582), (582, 594, 592, 580), (575, 581, 582, 576), (576, 582, 580, 574), (569, 575, 576, 570), (570, 576, 574, 568), (563, 569, 570, 564), (564, 570, 568, 562), (557, 563, 564, 558), (558, 564, 562, 556), (551, 557, 558, 552), (552, 558, 556, 550), (544, 551, 552, 546), (546, 552, 550, 545), (501, 500, 502, 548), (423, 436, 486, 493), (436, 434, 487, 486), (419, 421, 494, 495), (421, 423, 493, 494), (424, 406, 501, 492), (426, 424, 492, 491), (409, 411, 499, 500), (411, 413, 498, 499), (413, 415, 497, 498), (415, 417, 496, 497), (417, 419, 495, 496), (434, 432, 488, 487), (432, 430, 489, 488), (430, 428, 490, 489), (428, 426, 491, 490), (467, 469, 480, 479), (451, 453, 472, 471), (453, 455, 473, 472), (438, 444, 484, 485), (455, 457, 474, 473), (457, 459, 475, 474), (444, 447, 481, 484), (441, 438, 485, 483), (449, 451, 471, 470), (465, 467, 479, 478), (447, 449, 470, 481), (463, 465, 478, 477), (469, 442, 482, 480), (442, 441, 483, 482), (461, 463, 477, 476), (459, 461, 476, 475)])
me_circle_002.polygons.foreach_set('use_smooth', [True] * 696)
_uv = me_circle_002.uv_layers.new(name='UVMap')
_uv.uv.foreach_set('vector', [0.0, 0.0, 0.0, 0.0, 0.0, 0.0, 0.0, 0.0, 0.0, 0.0, 0.0, 0.0, 0.0, 0.0, 0.0, 0.0, 0.0, 0.0, 0.0, 0.0, 0.0, 0.0, 0.0, 0.0, 0.0, 0.0, 0.0, 0.0, 0.0, 0.0, 0.0, 0.0, 0.0, 0.0, 0.0, 0.0, 0.0, 0.0, 0.0, 0.0, 0.0, 0.0, 0.0, 0.0, 0.0, 0.0, 0.0, 0.0, 0.0, 0.0, 0.0, 0.0, 0.0, 0.0, 0.0, 0.0, 0.0, 0.0, 0.0, 0.0, 0.0, 0.0, 0.0, 0.0, 0.0, 0.0, 0.0, 0.0, 0.0, 0.0, 0.0, 0.0, 0.0, 0.0, 0.0, 0.0, 0.0, 0.0, 0.0, 0.0, 0.0, 0.0, 0.0, 0.0, 0.0, 0.0, 0.0, 0.0, 0.0, 0.0, 0.0, 0.0, 0.0, 0.0, 0.0, 0.0, 0.0, 0.0, 0.0, 0.0, 0.0, 0.0, 0.0, 0.0, 0.0, 0.0, 0.0, 0.0, 0.0, 0.0, 0.0, 0.0, 0.0, 0.0, 0.0, 0.0, 0.0, 0.0, 0.0, 0.0, 0.0, 0.0, 0.0, 0.0, 0.0, 0.0, 0.0, 0.0, 0.0, 0.0, 0.0, 0.0, 0.0, 0.0, 0.0, 0.0, 0.0, 0.0, 0.0, 0.0, 0.0, 0.0, 0.0, 0.0, 0.0, 0.0, 0.0, 0.0, 0.0, 0.0, 0.0, 0.0, 0.0, 0.0, 0.0, 0.0, 0.0, 0.0, 0.0, 0.0, 0.0, 0.0, 0.0, 0.0, 0.0, 0.0, 0.0, 0.0, 0.0, 0.0, 0.0, 0.0, 0.0, 0.0, 0.0, 0.0, 0.0, 0.0, 0.0, 0.0, 0.0, 0.0, 0.0, 0.0, 0.0, 0.0, 0.0, 0.0, 0.0, 0.0, 0.0, 0.0, 0.0, 0.0, 0.0, 0.0, 0.0, 0.0, 0.0, 0.0, 0.0, 0.0, 0.0, 0.0, 0.0, 0.0, 0.0, 0.0, 0.0, 0.0, 0.0, 0.0, 0.0, 0.0, 0.0, 0.0, 0.0, 0.0, 0.0, 0.0, 0.0, 0.0, 0.0, 0.0, 0.0, 0.0, 0.0, 0.0, 0.0, 0.0, 0.0, 0.0, 0.0, 0.0, 0.0, 0.0, 0.0, 0.0, 0.0, 0.0, 0.0, 0.0, 0.0, 0.0, 0.0, 0.0, 0.0, 0.0, 0.0, 0.0, 0.0, 0.0, 0.0, 0.0, 0.0, 0.0, 0.0, 0.0, 0.0, 0.0, 0.0, 0.0, 0.0, 0.0, 0.0, 0.0, 0.0, 0.0, 0.0, 0.0, 0.0, 0.0, 0.0, 0.0, 0.0, 0.0, 0.0, 0.0, 0.0, 0.0, 0.0, 0.0, 0.0, 0.0, 0.0, 0.0, 0.0, 0.0, 0.0, 0.0, 0.0, 0.0, 0.0, 0.0, 0.0, 0.0, 0.0, 0.0, 0.0, 0.0, 0.0, 0.0, 0.0, 0.0, 0.0, 0.0, 0.0, 0.0, 0.0, 0.0, 0.0, 0.0, 0.0, 0.0, 0.0, 0.0, 0.0, 0.0, 0.0, 0.0, 0.0, 0.0, 0.0, 0.0, 0.0, 0.0, 0.0, 0.0, 0.0, 0.0, 0.0, 0.0, 0.0, 0.0, 0.0, 0.0, 0.0, 0.0, 0.0, 0.0, 0.0, 0.0, 0.0, 0.0, 0.0, 0.0, 0.0, 0.0, 0.0, 0.0, 0.0, 0.0, 0.0, 0.0, 0.0, 0.0, 0.0, 0.0, 0.0, 0.0, 0.0, 0.0, 0.0, 0.0, 0.0, 0.0, 0.0, 0.0, 0.0, 0.0, 0.0, 0.0, 0.0, 0.0, 0.0, 0.0, 0.0, 0.0, 0.0, 0.0, 0.0, 0.0, 0.0, 0.0, 0.0, 0.0, 0.0, 0.0, 0.0, 0.0, 0.0, 0.0, 0.0, 0.0, 0.0, 0.0, 0.0, 0.0, 0.0, 0.0, 0.0, 0.0, 0.0, 0.0, 0.0, 0.0, 0.0, 0.0, 0.0, 0.0, 0.0, 0.0, 0.0, 0.0, 0.0, 0.0, 0.0, 0.0, 0.0, 0.0, 0.0, 0.0, 0.0, 0.0, 0.0, 0.0, 0.0, 0.0, 0.0, 0.0, 0.0, 0.0, 0.0, 0.0, 0.0, 0.0, 0.0, 0.0, 0.0, 0.0, 0.0, 0.0, 0.0, 0.0, 0.0, 0.0, 0.0, 0.0, 0.0, 0.0, 0.0, 0.0, 0.0, 0.0, 0.0, 0.0, 0.0, 0.0, 0.0, 0.0, 0.0, 0.0, 0.0, 0.0, 0.0, 0.0, 0.0, 0.0, 0.0, 0.0, 0.0, 0.0, 0.0, 0.0, 0.0, 0.0, 0.0, 0.0, 0.0, 0.0, 0.0, 0.0, 0.0, 0.0, 0.0, 0.0, 0.0, 0.0, 0.0, 0.0, 0.0, 0.0, 0.0, 0.0, 0.0, 0.0, 0.0, 0.0, 0.0, 0.0, 0.0, 0.0, 0.0, 0.0, 0.0, 0.0, 0.0, 0.0, 0.0, 0.0, 0.0, 0.0, 0.0, 0.0, 0.0, 0.0, 0.0, 0.0, 0.0, 0.0, 0.0, 0.0, 0.0, 0.0, 0.0, 0.0, 0.0, 0.0, 0.0, 0.0, 0.0, 0.0, 0.0, 0.0, 0.0, 0.0, 0.0, 0.0, 0.0, 0.0, 0.0, 0.0, 0.0, 0.0, 0.0, 0.0, 0.0, 0.0, 0.0, 0.0, 0.0, 0.0, 0.0, 0.0, 0.0, 0.0, 0.0, 0.0, 0.0, 0.0, 0.0, 0.0, 0.0, 0.0, 0.0, 0.0, 0.0, 0.0, 0.0, 0.0, 0.0, 0.0, 0.0, 0.0, 0.0, 0.0, 0.0, 0.0, 0.0, 0.0, 0.0, 0.0, 0.0, 0.0, 0.0, 0.0, 0.0, 0.0, 0.0, 0.0, 0.0, 0.0, 0.0, 0.0, 0.0, 0.0, 0.0, 0.0, 0.0, 0.0, 0.0, 0.0, 0.0, 0.0, 0.0, 0.0, 0.0, 0.0, 0.0, 0.0, 0.0, 0.0, 0.0, 0.0, 0.0, 0.0, 0.0, 0.0, 0.0, 0.0, 0.0, 0.0, 0.0, 0.0, 0.0, 0.0, 0.0, 0.0, 0.0, 0.0, 0.0, 0.0, 0.0, 0.0, 0.0, 0.0, 0.0, 0.0, 0.0, 0.0, 0.0, 0.0, 0.0, 0.0, 0.0, 0.0, 0.0, 0.0, 0.0, 0.0, 0.0, 0.0, 0.0, 0.0, 0.0, 0.0, 0.0, 0.0, 0.0, 0.0, 0.0, 0.0, 0.0, 0.0, 0.0, 0.0, 0.0, 0.0, 0.0, 0.0, 0.0, 0.0, 0.0, 0.0, 0.0, 0.0, 0.0, 0.0, 0.0, 0.0, 0.0, 0.0, 0.0, 0.0, 0.0, 0.0, 0.0, 0.0, 0.0, 0.0, 0.0, 0.0, 0.0, 0.0, 0.0, 0.0, 0.0, 0.0, 0.0, 0.0, 0.0, 0.0, 0.0, 0.0, 0.0, 0.0, 0.0, 0.0, 0.0, 0.0, 0.0, 0.0, 0.0, 0.0, 0.0, 0.0, 0.0, 0.0, 0.0, 0.0, 0.0, 0.0, 0.0, 0.0, 0.0, 0.0, 0.0, 0.0, 0.0, 0.0, 0.0, 0.0, 0.0, 0.0, 0.0, 0.0, 0.0, 0.0, 0.0, 0.0, 0.0, 0.0, 0.0, 0.0, 0.0, 0.0, 0.0, 0.0, 0.0, 0.0, 0.0, 0.0, 0.0, 0.0, 0.0, 0.0, 0.0, 0.0, 0.0, 0.0, 0.0, 0.0, 0.0, 0.0, 0.0, 0.0, 0.0, 0.0, 0.0, 0.0, 0.0, 0.0, 0.0, 0.0, 0.0, 0.0, 0.0, 0.0, 0.0, 0.0, 0.0, 0.0, 0.0, 0.0, 0.0, 0.0, 0.0, 0.0, 0.0, 0.0, 0.0, 0.0, 0.0, 0.0, 0.0, 0.0, 0.0, 0.0, 0.0, 0.0, 0.0, 0.0, 0.0, 0.0, 0.0, 0.0, 0.0, 0.0, 0.0, 0.0, 0.0, 0.0, 0.0, 0.0, 0.0, 0.0, 0.0, 0.0, 0.0, 0.0, 0.0, 0.0, 0.0, 0.0, 0.0, 0.0, 0.0, 0.0, 0.0, 0.0, 0.0, 0.0, 0.0, 0.0, 0.0, 0.0, 0.0, 0.0, 0.0, 0.0, 0.0, 0.0, 0.0, 0.0, 0.0, 0.0, 0.0, 0.0, 0.0, 0.0, 0.0, 0.0, 0.0, 0.0, 0.0, 0.0, 0.0, 0.0, 0.0, 0.0, 0.0, 0.0, 0.0, 0.0, 0.0, 0.0, 0.0, 0.0, 0.0, 0.0, 0.0, 0.0, 0.0, 0.0, 0.0, 0.0, 0.0, 0.0, 0.0, 0.0, 0.0, 0.0, 0.0, 0.0, 0.0, 0.0, 0.0, 0.0, 0.0, 0.0, 0.0, 0.0, 0.0, 0.0, 0.0, 0.0, 0.0, 0.0, 0.0, 0.0, 0.0, 0.0, 0.0, 0.0, 0.0, 0.0, 0.0, 0.0, 0.0, 0.0, 0.0, 0.0, 0.0, 0.0, 0.0, 0.0, 0.0, 0.0, 0.0, 0.0, 0.0, 0.0, 0.0, 0.0, 0.0, 0.0, 0.0, 0.0, 0.0, 0.0, 0.0, 0.0, 0.0, 0.0, 0.0, 0.0, 0.0, 0.0, 0.0, 0.0, 0.0, 0.0, 0.0, 0.0, 0.0, 0.0, 0.0, 0.0, 0.0, 0.0, 0.0, 0.0, 0.0, 0.0, 0.0, 0.0, 0.0, 0.0, 0.0, 0.0, 0.0, 0.0, 0.0, 0.0, 0.0, 0.0, 0.0, 0.0, 0.0, 0.0, 0.0, 0.0, 0.0, 0.0, 0.0, 0.0, 0.0, 0.0, 0.0, 0.0, 0.0, 0.0, 0.0, 0.0, 0.0, 0.0, 0.0, 0.0, 0.0, 0.0, 0.0, 0.0, 0.0, 0.0, 0.0, 0.0, 0.0, 0.0, 0.0, 0.0, 0.0, 0.0, 0.0, 0.0, 0.0, 0.0, 0.0, 0.0, 0.0, 0.0, 0.0, 0.0, 0.0, 0.0, 0.0, 0.0, 0.0, 0.0, 0.0, 0.0, 0.0, 0.0, 0.0, 0.0, 0.0, 0.0, 0.0, 0.0, 0.0, 0.0, 0.0, 0.0, 0.0, 0.0, 0.0, 0.0, 0.0, 0.0, 0.0, 0.0, 0.0, 0.0, 0.0, 0.0, 0.0, 0.0, 0.0, 0.0, 0.0, 0.0, 0.0, 0.0, 0.0, 0.0, 0.0, 0.0, 0.0, 0.0, 0.0, 0.0, 0.0, 0.0, 0.0, 0.0, 0.0, 0.0, 0.0, 0.0, 0.0, 0.0, 0.0, 0.0, 0.0, 0.0, 0.0, 0.0, 0.0, 0.0, 0.0, 0.0, 0.0, 0.0, 0.0, 0.0, 0.0, 0.0, 0.0, 0.0, 0.0, 0.0, 0.0, 0.0, 0.0, 0.0, 0.0, 0.0, 0.0, 0.0, 0.0, 0.0, 0.0, 0.0, 0.0, 0.0, 0.0, 0.0, 0.0, 0.0, 0.0, 0.0, 0.0, 0.0, 0.0, 0.0, 0.0, 0.0, 0.0, 0.0, 0.0, 0.0, 0.0, 0.0, 0.0, 0.0, 0.0, 0.0, 0.0, 0.0, 0.0, 0.0, 0.0, 0.0, 0.0, 0.0, 0.0, 0.0, 0.0, 0.0, 0.0, 0.0, 0.0, 0.0, 0.0, 0.0, 0.0, 0.0, 0.0, 0.0, 0.0, 0.0, 0.0, 0.0, 0.0, 0.0, 0.0, 0.0, 0.0, 0.0, 0.0, 0.0, 0.0, 0.0, 0.0, 0.0, 0.0, 0.0, 0.0, 0.0, 0.0, 0.0, 0.0, 0.0, 0.0, 0.0, 0.0, 0.0, 0.0, 0.0, 0.0, 0.0, 0.0, 0.0, 0.0, 0.0, 0.0, 0.0, 0.0, 0.0, 0.0, 0.0, 0.0, 0.0, 0.0, 0.0, 0.0, 0.0, 0.0, 0.0, 0.0, 0.0, 0.0, 0.0, 0.0, 0.0, 0.0, 0.0, 0.0, 0.0, 0.0, 0.0, 0.0, 0.0, 0.0, 0.0, 0.0, 0.0, 0.0, 0.0, 0.0, 0.0, 0.0, 0.0, 0.0, 0.0, 0.0, 0.0, 0.0, 0.0, 0.0, 0.0, 0.0, 0.0, 0.0, 0.0, 0.0, 0.0, 0.0, 0.0, 0.0, 0.0, 0.0, 0.0, 0.0, 0.0, 0.0, 0.0, 0.0, 0.0, 0.0, 0.0, 0.0, 0.0, 0.0, 0.0, 0.0, 0.0, 0.0, 0.0, 0.0, 0.0, 0.0, 0.0, 0.0, 0.0, 0.0, 0.0, 0.0, 0.0, 0.0, 0.0, 0.0, 0.0, 0.0, 0.0, 0.0, 0.0, 0.0, 0.0, 0.0, 0.0, 0.0, 0.0, 0.0, 0.0, 0.0, 0.0, 0.0, 0.0, 0.0, 0.0, 0.0, 0.0, 0.0, 0.0, 0.0, 0.0, 0.0, 0.0, 0.0, 0.0, 0.0, 0.0, 0.0, 0.0, 0.0, 0.0, 0.0, 0.0, 0.0, 0.0, 0.0, 0.0, 0.0, 0.0, 0.0, 0.0, 0.0, 0.0, 0.0, 0.0, 0.0, 0.0, 0.0, 0.0, 0.0, 0.0, 0.0, 0.0, 0.0, 0.0, 0.0, 0.0, 0.0, 0.0, 0.0, 0.0, 0.0, 0.0, 0.0, 0.0, 0.0, 0.0, 0.0, 0.0, 0.0, 0.0, 0.0, 0.0, 0.0, 0.0, 0.0, 0.0, 0.0, 0.0, 0.0, 0.0, 0.0, 0.0, 0.0, 0.0, 0.0, 0.0, 0.0, 0.0, 0.0, 0.0, 0.0, 0.0, 0.0, 0.0, 0.0, 0.0, 0.0, 0.0, 0.0, 0.0, 0.0, 0.0, 0.0, 0.0, 0.0, 0.0, 0.0, 0.0, 0.0, 0.0, 0.0, 0.0, 0.0, 0.0, 0.0, 0.0, 0.0, 0.0, 0.0, 0.0, 0.0, 0.0, 0.0, 0.0, 0.0, 0.0, 0.0, 0.0, 0.0, 0.0, 0.0, 0.0, 0.0, 0.0, 0.0, 0.0, 0.0, 0.0, 0.0, 0.0, 0.0, 0.0, 0.0, 0.0, 0.0, 0.0, 0.0, 0.0, 0.0, 0.0, 0.0, 0.0, 0.0, 0.0, 0.0, 0.0, 0.0, 0.0, 0.0, 0.0, 0.0, 0.0, 0.0, 0.0, 0.0, 0.0, 0.0, 0.0, 0.0, 0.0, 0.0, 0.0, 0.0, 0.0, 0.0, 0.0, 0.0, 0.0, 0.0, 0.0, 0.0, 0.0, 0.0, 0.0, 0.0, 0.0, 0.0, 0.0, 0.0, 0.0, 0.0, 0.0, 0.0, 0.0, 0.0, 0.0, 0.0, 0.0, 0.0, 0.0, 0.0, 0.0, 0.0, 0.0, 0.0, 0.0, 0.0, 0.0, 0.0, 0.0, 0.0, 0.0, 0.0, 0.0, 0.0, 0.0, 0.0, 0.0, 0.0, 0.0, 0.0, 0.0, 0.0, 0.0, 0.0, 0.0, 0.0, 0.0, 0.0, 0.0, 0.0, 0.0, 0.0, 0.0, 0.0, 0.0, 0.0, 0.0, 0.0, 0.0, 0.0, 0.0, 0.0, 0.0, 0.0, 0.0, 0.0, 0.0, 0.0, 0.0, 0.0, 0.0, 0.0, 0.0, 0.0, 0.0, 0.0, 0.0, 0.0, 0.0, 0.0, 0.0, 0.0, 0.0, 0.0, 0.0, 0.0, 0.0, 0.0, 0.0, 0.0, 0.0, 0.0, 0.0, 0.0, 0.0, 0.0, 0.0, 0.0, 0.0, 0.0, 0.0, 0.0, 0.0, 0.0, 0.0, 0.0, 0.0, 0.0, 0.0, 0.0, 0.0, 0.0, 0.0, 0.0, 0.0, 0.0, 0.0, 0.0, 0.0, 0.0, 0.0, 0.0, 0.0, 0.0, 0.0, 0.0, 0.0, 0.0, 0.0, 0.0, 0.0, 0.0, 0.0, 0.0, 0.0, 0.0, 0.0, 0.0, 0.0, 0.0, 0.0, 0.0, 0.0, 0.0, 0.0, 0.0, 0.0, 0.0, 0.0, 0.0, 0.0, 0.0, 0.0, 0.0, 0.0, 0.0, 0.0, 0.0, 0.0, 0.0, 0.0, 0.0, 0.0, 0.0, 0.0, 0.0, 0.0, 0.0, 0.0, 0.0, 0.0, 0.0, 0.0, 0.0, 0.0, 0.0, 0.0, 0.0, 0.0, 0.0, 0.0, 0.0, 0.0, 0.0, 0.0, 0.0, 0.0, 0.0, 0.0, 0.0, 0.0, 0.0, 0.0, 0.0, 0.0, 0.0, 0.0, 0.0, 0.0, 0.0, 0.0, 0.0, 0.0, 0.0, 0.0, 0.0, 0.0, 0.0, 0.0, 0.0, 0.0, 0.0, 0.0, 0.0, 0.0, 0.0, 0.0, 0.0, 0.0, 0.0, 0.0, 0.0, 0.0, 0.0, 0.0, 0.0, 0.0, 0.0, 0.0, 0.0, 0.0, 0.0, 0.0, 0.0, 0.0, 0.0, 0.0, 0.0, 0.0, 0.0, 0.0, 0.0, 0.0, 0.0, 0.0, 0.0, 0.0, 0.0, 0.0, 0.0, 0.0, 0.0, 0.0, 0.0, 0.0, 0.0, 0.0, 0.0, 0.0, 0.0, 0.0, 0.0, 0.0, 0.0, 0.0, 0.0, 0.0, 0.0, 0.0, 0.0, 0.0, 0.0, 0.0, 0.0, 0.0, 0.0, 0.0, 0.0, 0.0, 0.0, 0.0, 0.0, 0.0, 0.0, 0.0, 0.0, 0.0, 0.0, 0.0, 0.0, 0.0, 0.0, 0.0, 0.0, 0.0, 0.0, 0.0, 0.0, 0.0, 0.0, 0.0, 0.0, 0.0, 0.0, 0.0, 0.0, 0.0, 0.0, 0.0, 0.0, 0.0, 0.0, 0.0, 0.0, 0.0, 0.0, 0.0, 0.0, 0.0, 0.0, 0.0, 0.0, 0.0, 0.0, 0.0, 0.0, 0.0, 0.0, 0.0, 0.0, 0.0, 0.0, 0.0, 0.0, 0.0, 0.0, 0.0, 0.0, 0.0, 0.0, 0.0, 0.0, 0.0, 0.0, 0.0, 0.0, 0.0, 0.0, 0.0, 0.0, 0.0, 0.0, 0.0, 0.0, 0.0, 0.0, 0.0, 0.0, 0.0, 0.0, 0.0, 0.0, 0.0, 0.0, 0.0, 0.0, 0.0, 0.0, 0.0, 0.0, 0.0, 0.0, 0.0, 0.0, 0.0, 0.0, 0.0, 0.0, 0.0, 0.0, 0.0, 0.0, 0.0, 0.0, 0.0, 0.0, 0.0, 0.0, 0.0, 0.0, 0.0, 0.0, 0.0, 0.0, 0.0, 0.0, 0.0, 0.0, 0.0, 0.0, 0.0, 0.0, 0.0, 0.0, 0.0, 0.0, 0.0, 0.0, 0.0, 0.0, 0.0, 0.0, 0.0, 0.0, 0.0, 0.0, 0.0, 0.0, 0.0, 0.0, 0.0, 0.0, 0.0, 0.0, 0.0, 0.0, 0.0, 0.0, 0.0, 0.0, 0.0, 0.0, 0.0, 0.0, 0.0, 0.0, 0.0, 0.0, 0.0, 0.0, 0.0, 0.0, 0.0, 0.0, 0.0, 0.0, 0.0, 0.0, 0.0, 0.0, 0.0, 0.0, 0.0, 0.0, 0.0, 0.0, 0.0, 0.0, 0.0, 0.0, 0.0, 0.0, 0.0, 0.0, 0.0, 0.0, 0.0, 0.0, 0.0, 0.0, 0.0, 0.0, 0.0, 0.0, 0.0, 0.0, 0.0, 0.0, 0.0, 0.0, 0.0, 0.0, 0.0, 0.0, 0.0, 0.0, 0.0, 0.0, 0.0, 0.0, 0.0, 0.0, 0.0, 0.0, 0.0, 0.0, 0.0, 0.0, 0.0, 0.0, 0.0, 0.0, 0.0, 0.0, 0.0, 0.0, 0.0, 0.0, 0.0, 0.0, 0.0, 0.0, 0.0, 0.0, 0.0, 0.0, 0.0, 0.0, 0.0, 0.0, 0.0, 0.0, 0.0, 0.0, 0.0, 0.0, 0.0, 0.0, 0.0, 0.0, 0.0, 0.0, 0.0, 0.0, 0.0, 0.0, 0.0, 0.0, 0.0, 0.0, 0.0, 0.0, 0.0, 0.0, 0.0, 0.0, 0.0, 0.0, 0.0, 0.0, 0.0, 0.0, 0.0, 0.0, 0.0, 0.0, 0.0, 0.0, 0.0, 0.0, 0.0, 0.0, 0.0, 0.0, 0.0, 0.0, 0.0, 0.0, 0.0, 0.0, 0.0, 0.0, 0.0, 0.0, 0.0, 0.0, 0.0, 0.0, 0.0, 0.0, 0.0, 0.0, 0.0, 0.0, 0.0, 0.0, 0.0, 0.0, 0.0, 0.0, 0.0, 0.0, 0.0, 0.0, 0.0, 0.0, 0.0, 0.0, 0.0, 0.0, 0.0, 0.0, 0.0, 0.0, 0.0, 0.0, 0.0, 0.0, 0.0, 0.0, 0.0, 0.0, 0.0, 0.0, 0.0, 0.0, 0.0, 0.0, 0.0, 0.0, 0.0, 0.0, 0.0, 0.0, 0.0, 0.0, 0.0, 0.0, 0.0, 0.0, 0.0, 0.0, 0.0, 0.0, 0.0, 0.0, 0.0, 0.0, 0.0, 0.0, 0.0, 0.0, 0.0, 0.0, 0.0, 0.0, 0.0, 0.0, 0.0, 0.0, 0.0, 0.0, 0.0, 0.0, 0.0, 0.0, 0.0, 0.0, 0.0, 0.0, 0.0, 0.0, 0.0, 0.0, 0.0, 0.0, 0.0, 0.0, 0.0, 0.0, 0.0, 0.0, 0.0, 0.0, 0.0, 0.0, 0.0, 0.0, 0.0, 0.0, 0.0, 0.0, 0.0, 0.0, 0.0, 0.0, 0.0, 0.0, 0.0, 0.0, 0.0, 0.0, 0.0, 0.0, 0.0, 0.0, 0.0, 0.0, 0.0, 0.0, 0.0, 0.0, 0.0, 0.0, 0.0, 0.0, 0.0, 0.0, 0.0, 0.0, 0.0, 0.0, 0.0, 0.0, 0.0, 0.0, 0.0, 0.0, 0.0, 0.0, 0.0, 0.0, 0.0, 0.0, 0.0, 0.0, 0.0, 0.0, 0.0, 0.0, 0.0, 0.0, 0.0, 0.0, 0.0, 0.0, 0.0, 0.0, 0.0, 0.0, 0.0, 0.0, 0.0, 0.0, 0.0, 0.0, 0.0, 0.0, 0.0, 0.0, 0.0, 0.0, 0.0, 0.0, 0.0, 0.0, 0.0, 0.0, 0.0, 0.0, 0.0, 0.0, 0.0, 0.0, 0.0, 0.0, 0.0, 0.0, 0.0, 0.0, 0.0, 0.0, 0.0, 0.0, 0.0, 0.0, 0.0, 0.0, 0.0, 0.0, 0.0, 0.0, 0.0, 0.0, 0.0, 0.0, 0.0, 0.0, 0.0, 0.0, 0.0, 0.0, 0.0, 0.0, 0.0, 0.0, 0.0, 0.0, 0.0, 0.0, 0.0, 0.0, 0.0, 0.0, 0.0, 0.0, 0.0, 0.0, 0.0, 0.0, 0.0, 0.0, 0.0, 0.0, 0.0, 0.0, 0.0, 0.0, 0.0, 0.0, 0.0, 0.0, 0.0, 0.0, 0.0, 0.0, 0.0, 0.0, 0.0, 0.0, 0.0, 0.0, 0.0, 0.0, 0.0, 0.0, 0.0, 0.0, 0.0, 0.0, 0.0, 0.0, 0.0, 0.0, 0.0, 0.0, 0.0, 0.0, 0.0, 0.0, 0.0, 0.0, 0.0, 0.0, 0.0, 0.0, 0.0, 0.0, 0.0, 0.0, 0.0, 0.0, 0.0, 0.0, 0.0, 0.0, 0.0, 0.0, 0.0, 0.0, 0.0, 0.0, 0.0, 0.0, 0.0, 0.0, 0.0, 0.0, 0.0, 0.0, 0.0, 0.0, 0.0, 0.0, 0.0, 0.0, 0.0, 0.0, 0.0, 0.0, 0.0, 0.0, 0.0, 0.0, 0.0, 0.0, 0.0, 0.0, 0.0, 0.0, 0.0, 0.0, 0.0, 0.0, 0.0, 0.0, 0.0, 0.0, 0.0, 0.0, 0.0, 0.0, 0.0, 0.0, 0.0, 0.0, 0.0, 0.0, 0.0, 0.0, 0.0, 0.0, 0.0, 0.0, 0.0, 0.0, 0.0, 0.0, 0.0, 0.0, 0.0, 0.0, 0.0, 0.0, 0.0, 0.0, 0.0, 0.0, 0.0, 0.0, 0.0, 0.0, 0.0, 0.0, 0.0, 0.0, 0.0, 0.0, 0.0, 0.0, 0.0, 0.0, 0.0, 0.0, 0.0, 0.0, 0.0, 0.0, 0.0, 0.0, 0.0, 0.0, 0.0, 0.0, 0.0, 0.0, 0.0, 0.0, 0.0, 0.0, 0.0, 0.0, 0.0, 0.0, 0.0, 0.0, 0.0, 0.0, 0.0, 0.0, 0.0, 0.0, 0.0, 0.0, 0.0, 0.0, 0.0, 0.0, 0.0, 0.0, 0.0, 0.0, 0.0, 0.0, 0.0, 0.0, 0.0, 0.0, 0.0, 0.0, 0.0, 0.0, 0.0, 0.0, 0.0, 0.0, 0.0, 0.0, 0.0, 0.0, 0.0, 0.0, 0.0, 0.0, 0.0, 0.0, 0.0, 0.0, 0.0, 0.0, 0.0, 0.0, 0.0, 0.0, 0.0, 0.0, 0.0, 0.0, 0.0, 0.0, 0.0, 0.0, 0.0, 0.0, 0.0, 0.0, 0.0, 0.0, 0.0, 0.0, 0.0, 0.0, 0.0, 0.0, 0.0, 0.0, 0.0, 0.0, 0.0, 0.0, 0.0, 0.0, 0.0, 0.0, 0.0, 0.0, 0.0, 0.0, 0.0, 0.0, 0.0, 0.0, 0.0, 0.0, 0.0, 0.0, 0.0, 0.0, 0.0, 0.0, 0.0, 0.0, 0.0, 0.0, 0.0, 0.0, 0.0, 0.0, 0.0, 0.0, 0.0, 0.0, 0.0, 0.0, 0.0, 0.0, 0.0, 0.0, 0.0, 0.0, 0.0, 0.0, 0.0, 0.0, 0.0, 0.0, 0.0, 0.0, 0.0, 0.0, 0.0, 0.0, 0.0, 0.0, 0.0, 0.0, 0.0, 0.0, 0.0, 0.0, 0.0, 0.0, 0.0, 0.0, 0.0, 0.0, 0.0, 0.0, 0.0, 0.0, 0.0, 0.0, 0.0, 0.0, 0.0, 0.0, 0.0, 0.0, 0.0, 0.0, 0.0, 0.0, 0.0, 0.0, 0.0, 0.0, 0.0, 0.0, 0.0, 0.0, 0.0, 0.0, 0.0, 0.0, 0.0, 0.0, 0.0, 0.0, 0.0, 0.0, 0.0, 0.0, 0.0, 0.0, 0.0, 0.0, 0.0, 0.0, 0.0, 0.0, 0.0, 0.0, 0.0, 0.0, 0.0, 0.0, 0.0, 0.0, 0.0, 0.0, 0.0, 0.0, 0.0, 0.0, 0.0, 0.0, 0.0, 0.0, 0.0, 0.0, 0.0, 0.0, 0.0, 0.0, 0.0, 0.0, 0.0, 0.0, 0.0, 0.0, 0.0, 0.0, 0.0, 0.0, 0.0, 0.0, 0.0, 0.0, 0.0, 0.0, 0.0, 0.0, 0.0, 0.0, 0.0, 0.0, 0.0, 0.0, 0.0, 0.0, 0.0, 0.0, 0.0, 0.0, 0.0, 0.0, 0.0, 0.0, 0.0, 0.0, 0.0, 0.0, 0.0, 0.0, 0.0, 0.0, 0.0, 0.0, 0.0, 0.0, 0.0, 0.0, 0.0, 0.0, 0.0, 0.0, 0.0, 0.0, 0.0, 0.0, 0.0, 0.0, 0.0, 0.0, 0.0, 0.0, 0.0, 0.0, 0.0, 0.0, 0.0, 0.0, 0.0, 0.0, 0.0, 0.0, 0.0, 0.0, 0.0, 0.0, 0.0, 0.0, 0.0, 0.0, 0.0, 0.0, 0.0, 0.0, 0.0, 0.0, 0.0, 0.0, 0.0, 0.0, 0.0, 0.0, 0.0, 0.0, 0.0, 0.0, 0.0, 0.0, 0.0, 0.0, 0.0, 0.0, 0.0, 0.0, 0.0, 0.0, 0.0, 0.0, 0.0, 0.0, 0.0, 0.0, 0.0, 0.0, 0.0, 0.0, 0.0, 0.0, 0.0, 0.0, 0.0, 0.0, 0.0, 0.0, 0.0, 0.0, 0.0, 0.0, 0.0, 0.0, 0.0, 0.0, 0.0, 0.0, 0.0, 0.0, 0.0, 0.0, 0.0, 0.0, 0.0, 0.0, 0.0, 0.0, 0.0, 0.0, 0.0, 0.0, 0.0, 0.0, 0.0, 0.0, 0.0, 0.0, 0.0, 0.0, 0.0, 0.0, 0.0, 0.0, 0.0, 0.0, 0.0, 0.0, 0.0, 0.0, 0.0, 0.0, 0.0, 0.0, 0.0, 0.0, 0.0, 0.0, 0.0, 0.0, 0.0, 0.0, 0.0, 0.0, 0.0, 0.0, 0.0, 0.0, 0.0, 0.0, 0.0, 0.0, 0.0, 0.0, 0.0, 0.0, 0.0, 0.0, 0.0, 0.0, 0.0, 0.0, 0.0, 0.0, 0.0, 0.0, 0.0, 0.0, 0.0, 0.0, 0.0, 0.0, 0.0, 0.0, 0.0, 0.0, 0.0, 0.0, 0.0, 0.0, 0.0, 0.0, 0.0, 0.0, 0.0, 0.0, 0.0, 0.0, 0.0, 0.0, 0.0, 0.0, 0.0, 0.0, 0.0, 0.0, 0.0, 0.0, 0.0, 0.0, 0.0, 0.0, 0.0, 0.0, 0.0, 0.0, 0.0, 0.0, 0.0, 0.0, 0.0, 0.0, 0.0, 0.0, 0.0, 0.0, 0.0, 0.0, 0.0, 0.0, 0.0, 0.0, 0.0, 0.0, 0.0, 0.0, 0.0, 0.0, 0.0, 0.0, 0.0, 0.0, 0.0, 0.0, 0.0, 0.0, 0.0, 0.0, 0.0, 0.0, 0.0, 0.0, 0.0, 0.0, 0.0, 0.0, 0.0, 0.0, 0.0, 0.0, 0.0, 0.0, 0.0, 0.0, 0.0, 0.0, 0.0, 0.0, 0.0, 0.0, 0.0, 0.0, 0.0, 0.0, 0.0, 0.0, 0.0, 0.0, 0.0, 0.0, 0.0, 0.0, 0.0, 0.0, 0.0, 0.0, 0.0, 0.0, 0.0, 0.0, 0.0, 0.0, 0.0, 0.0, 0.0, 0.0, 0.0, 0.0, 0.0, 0.0, 0.0, 0.0, 0.0, 0.0, 0.0, 0.0, 0.0, 0.0, 0.0, 0.0, 0.0, 0.0, 0.0, 0.0, 0.0, 0.0, 0.0, 0.0, 0.0, 0.0, 0.0, 0.0, 0.0, 0.0, 0.0, 0.0, 0.0, 0.0, 0.0, 0.0, 0.0, 0.0, 0.0, 0.0, 0.0, 0.0, 0.0, 0.0, 0.0, 0.0, 0.0, 0.0, 0.0, 0.0, 0.0, 0.0, 0.0, 0.0, 0.0, 0.0, 0.0, 0.0, 0.0, 0.0, 0.0, 0.0, 0.0, 0.0, 0.0, 0.0, 0.0, 0.0, 0.0, 0.0, 0.0, 0.0, 0.0, 0.0, 0.0, 0.0, 0.0, 0.0, 0.0, 0.0, 0.0, 0.0, 0.0, 0.0, 0.0, 0.0, 0.0, 0.0, 0.0, 0.0, 0.0, 0.0, 0.0, 0.0, 0.0, 0.0, 0.0, 0.0, 0.0, 0.0, 0.0, 0.0, 0.0, 0.0, 0.0, 0.0, 0.0, 0.0, 0.0, 0.0, 0.0, 0.0, 0.0, 0.0, 0.0, 0.0, 0.0, 0.0, 0.0, 0.0, 0.0, 0.0, 0.0, 0.0, 0.0, 0.0, 0.0, 0.0, 0.0, 0.0, 0.0, 0.0, 0.0, 0.0, 0.0, 0.0, 0.0, 0.0, 0.0, 0.0, 0.0, 0.0, 0.0, 0.0, 0.0, 0.0, 0.0, 0.0, 0.0, 0.0, 0.0, 0.0, 0.0, 0.0, 0.0, 0.0, 0.0, 0.0, 0.0, 0.0, 0.0, 0.0, 0.0, 0.0, 0.0, 0.0, 0.0, 0.0, 0.0, 0.0, 0.0, 0.0, 0.0, 0.0, 0.0, 0.0, 0.0, 0.0, 0.0, 0.0, 0.0, 0.0, 0.0, 0.0, 0.0, 0.0, 0.0, 0.0, 0.0, 0.0, 0.0, 0.0, 0.0, 0.0, 0.0, 0.0, 0.0, 0.0, 0.0, 0.0, 0.0, 0.0, 0.0, 0.0, 0.0, 0.0, 0.0, 0.0, 0.0, 0.0, 0.0, 0.0, 0.0, 0.0, 0.0, 0.0, 0.0, 0.0, 0.0, 0.0, 0.0, 0.0, 0.0, 0.0, 0.0, 0.0, 0.0, 0.0, 0.0, 0.0, 0.0, 0.0, 0.0, 0.0, 0.0, 0.0, 0.0, 0.0, 0.0, 0.0, 0.0, 0.0, 0.0, 0.0, 0.0, 0.0, 0.0, 0.0, 0.0, 0.0, 0.0, 0.0, 0.0, 0.0, 0.0, 0.0, 0.0, 0.0, 0.0, 0.0, 0.0, 0.0, 0.0, 0.0, 0.0, 0.0, 0.0, 0.0, 0.0, 0.0, 0.0, 0.0, 0.0, 0.0, 0.0, 0.0, 0.0, 0.0, 0.0, 0.0, 0.0, 0.0, 0.0, 0.0, 0.0, 0.0, 0.0, 0.0, 0.0, 0.0, 0.0, 0.0, 0.0, 0.0, 0.0, 0.0, 0.0, 0.0, 0.0, 0.0, 0.0, 0.0, 0.0, 0.0, 0.0, 0.0, 0.0, 0.0, 0.0, 0.0, 0.0, 0.0, 0.0, 0.0, 0.0, 0.0, 0.0, 0.0, 0.0, 0.0, 0.0, 0.0, 0.0, 0.0, 0.0, 0.0, 0.0, 0.0, 0.0, 0.0, 0.0, 0.0, 0.0, 0.0, 0.0, 0.0, 0.0, 0.0, 0.0, 0.0, 0.0, 0.0, 0.0, 0.0, 0.0, 0.0, 0.0, 0.0, 0.0, 0.0, 0.0, 0.0, 0.0, 0.0, 0.0, 0.0, 0.0, 0.0, 0.0, 0.0, 0.0, 0.0, 0.0, 0.0, 0.0, 0.0, 0.0, 0.0, 0.0, 0.0, 0.0, 0.0, 0.0, 0.0, 0.0, 0.0, 0.0, 0.0, 0.0, 0.0, 0.0, 0.0, 0.0, 0.0, 0.0, 0.0, 0.0, 0.0, 0.0, 0.0, 0.0, 0.0, 0.0, 0.0, 0.0, 0.0, 0.0, 0.0, 0.0, 0.0, 0.0, 0.0, 0.0, 0.0, 0.0, 0.0, 0.0, 0.0, 0.0, 0.0, 0.0, 0.0, 0.0, 0.0, 0.0, 0.0, 0.0, 0.0, 0.0, 0.0, 0.0, 0.0, 0.0, 0.0, 0.0, 0.0, 0.0, 0.0, 0.0, 0.0, 0.0, 0.0, 0.0, 0.0, 0.0, 0.0, 0.0, 0.0, 0.0, 0.0, 0.0, 0.0, 0.0, 0.0, 0.0, 0.0, 0.0, 0.0, 0.0, 0.0, 0.0, 0.0, 0.0, 0.0, 0.0, 0.0, 0.0, 0.0, 0.0, 0.0, 0.0, 0.0, 0.0, 0.0, 0.0, 0.0, 0.0, 0.0, 0.0, 0.0, 0.0, 0.0, 0.0, 0.0, 0.0, 0.0, 0.0, 0.0, 0.0, 0.0, 0.0, 0.0, 0.0, 0.0, 0.0, 0.0, 0.0, 0.0, 0.0, 0.0, 0.0, 0.0, 0.0, 0.0, 0.0, 0.0, 0.0, 0.0, 0.0, 0.0, 0.0, 0.0, 0.0, 0.0, 0.0, 0.0, 0.0, 0.0, 0.0, 0.0, 0.0, 0.0, 0.0, 0.0, 0.0, 0.0, 0.0, 0.0, 0.0, 0.0, 0.0, 0.0, 0.0, 0.0, 0.0, 0.0, 0.0, 0.0, 0.0, 0.0, 0.0, 0.0, 0.0, 0.0, 0.0, 0.0, 0.0, 0.0, 0.0, 0.0, 0.0, 0.0, 0.0, 0.0, 0.0, 0.0, 0.0, 0.0, 0.0, 0.0, 0.0, 0.0, 0.0, 0.0, 0.0, 0.0, 0.0, 0.0, 0.0, 0.0, 0.0, 0.0, 0.0, 0.0, 0.0, 0.0, 0.0, 0.0, 0.0, 0.0, 0.0, 0.0, 0.0, 0.0, 0.0, 0.0, 0.0, 0.0, 0.0, 0.0, 0.0, 0.0, 0.0, 0.0, 0.0, 0.0, 0.0, 0.0, 0.0, 0.0, 0.0, 0.0, 0.0, 0.0, 0.0, 0.0, 0.0, 0.0, 0.0, 0.0, 0.0, 0.0, 0.0, 0.0, 0.0, 0.0, 0.0, 0.0, 0.0, 0.0, 0.0, 0.0, 0.0, 0.0, 0.0, 0.0, 0.0, 0.0, 0.0, 0.0, 0.0, 0.0, 0.0, 0.0, 0.0, 0.0, 0.0, 0.0, 0.0, 0.0, 0.0, 0.0, 0.0, 0.0, 0.0, 0.0, 0.0, 0.0, 0.0, 0.0, 0.0, 0.0, 0.0, 0.0, 0.0, 0.0, 0.0, 0.0, 0.0, 0.0, 0.0, 0.0, 0.0, 0.0, 0.0, 0.0, 0.0, 0.0, 0.0, 0.0, 0.0, 0.0, 0.0, 0.0, 0.0, 0.0, 0.0, 0.0, 0.0, 0.0, 0.0, 0.0, 0.0, 0.0, 0.0, 0.0, 0.0, 0.0, 0.0, 0.0, 0.0, 0.0, 0.0, 0.0, 0.0, 0.0, 0.0, 0.0, 0.0, 0.0, 0.0, 0.0, 0.0, 0.0, 0.0, 0.0, 0.0, 0.0, 0.0, 0.0, 0.0, 0.0, 0.0, 0.0, 0.0, 0.0, 0.0, 0.0, 0.0, 0.0, 0.0, 0.0, 0.0, 0.0, 0.0, 0.0, 0.0, 0.0, 0.0, 0.0, 0.0, 0.0, 0.0, 0.0, 0.0, 0.0, 0.0, 0.0, 0.0, 0.0, 0.0, 0.0, 0.0, 0.0, 0.0, 0.0, 0.0, 0.0, 0.0, 0.0, 0.0, 0.0, 0.0, 0.0, 0.0, 0.0, 0.0, 0.0, 0.0, 0.0, 0.0, 0.0, 0.0, 0.0, 0.0, 0.0, 0.0, 0.0, 0.0, 0.0, 0.0, 0.0, 0.0, 0.0, 0.0, 0.0, 0.0, 0.0, 0.0, 0.0, 0.0, 0.0, 0.0, 0.0, 0.0, 0.0, 0.0, 0.0, 0.0, 0.0, 0.0, 0.0, 0.0, 0.0, 0.0, 0.0, 0.0, 0.0, 0.0, 0.0, 0.0, 0.0, 0.0, 0.0, 0.0, 0.0, 0.0, 0.0, 0.0, 0.0, 0.0, 0.0, 0.0, 0.0, 0.0, 0.0, 0.0, 0.0, 0.0, 0.0, 0.0, 0.0, 0.0, 0.0, 0.0, 0.0, 0.0, 0.0, 0.0, 0.0, 0.0, 0.0, 0.0, 0.0, 0.0, 0.0, 0.0, 0.0, 0.0, 0.0, 0.0, 0.0, 0.0, 0.0, 0.0, 0.0, 0.0, 0.0, 0.0, 0.0, 0.0, 0.0, 0.0, 0.0, 0.0, 0.0, 0.0, 0.0, 0.0, 0.0, 0.0, 0.0, 0.0, 0.0, 0.0, 0.0, 0.0, 0.0, 0.0, 0.0, 0.0, 0.0, 0.0, 0.0, 0.0, 0.0, 0.0, 0.0, 0.0, 0.0, 0.0, 0.0, 0.0, 0.0, 0.0, 0.0, 0.0, 0.0, 0.0, 0.0, 0.0, 0.0, 0.0, 0.0, 0.0, 0.0, 0.0, 0.0, 0.0, 0.0, 0.0, 0.0, 0.0, 0.0, 0.0, 0.0, 0.0, 0.0, 0.0, 0.0, 0.0, 0.0, 0.0, 0.0, 0.0, 0.0, 0.0, 0.0, 0.0, 0.0, 0.0, 0.0, 0.0, 0.0, 0.0, 0.0, 0.0, 0.0, 0.0, 0.0, 0.0, 0.0, 0.0, 0.0, 0.0, 0.0, 0.0, 0.0, 0.0, 0.0, 0.0, 0.0, 0.0, 0.0, 0.0, 0.0, 0.0, 0.0, 0.0, 0.0, 0.0, 0.0, 0.0, 0.0, 0.0, 0.0, 0.0, 0.0, 0.0, 0.0, 0.0, 0.0, 0.0, 0.0, 0.0, 0.0, 0.0, 0.0, 0.0, 0.0, 0.0, 0.0, 0.0, 0.0, 0.0, 0.0, 0.0, 0.0, 0.0, 0.0, 0.0, 0.0, 0.0, 0.0, 0.0, 0.0, 0.0, 0.0, 0.0, 0.0, 0.0, 0.0, 0.0, 0.0, 0.0, 0.0, 0.0, 0.0, 0.0, 0.0, 0.0, 0.0, 0.0, 0.0, 0.0, 0.0, 0.0, 0.0, 0.0, 0.0, 0.0, 0.0, 0.0, 0.0, 0.0, 0.0, 0.0, 0.0, 0.0, 0.0, 0.0, 0.0, 0.0, 0.0, 0.0, 0.0, 0.0, 0.0, 0.0, 0.0, 0.0, 0.0, 0.0, 0.0, 0.0, 0.0, 0.0, 0.0, 0.0, 0.0, 0.0, 0.0, 0.0, 0.0, 0.0, 0.0, 0.0, 0.0, 0.0, 0.0, 0.0, 0.0, 0.0, 0.0, 0.0, 0.0, 0.0, 0.0, 0.0, 0.0, 0.0, 0.0, 0.0, 0.0, 0.0, 0.0, 0.0, 0.0, 0.0, 0.0, 0.0, 0.0, 0.0, 0.0, 0.0, 0.0, 0.0, 0.0, 0.0, 0.0, 0.0, 0.0, 0.0, 0.0, 0.0, 0.0, 0.0, 0.0, 0.0, 0.0, 0.0, 0.0, 0.0, 0.0, 0.0, 0.0, 0.0, 0.0, 0.0, 0.0, 0.0, 0.0, 0.0, 0.0, 0.0, 0.0, 0.0, 0.0, 0.0, 0.0, 0.0, 0.0, 0.0, 0.0, 0.0, 0.0, 0.0, 0.0, 0.0, 0.0, 0.0, 0.0, 0.0, 0.0, 0.0, 0.0, 0.0, 0.0, 0.0, 0.0, 0.0, 0.0, 0.0, 0.0, 0.0, 0.0, 0.0, 0.0, 0.0, 0.0, 0.0, 0.0, 0.0, 0.0, 0.0, 0.0, 0.0, 0.0, 0.0, 0.0, 0.0, 0.0, 0.0, 0.0, 0.0, 0.0, 0.0, 0.0, 0.0, 0.0, 0.0, 0.0, 0.0, 0.0, 0.0, 0.0, 0.0, 0.0, 0.0, 0.0, 0.0, 0.0, 0.0, 0.0, 0.0, 0.0, 0.0, 0.0, 0.0, 0.0, 0.0, 0.0, 0.0, 0.0, 0.0, 0.0, 0.0, 0.0, 0.0, 0.0, 0.0, 0.0, 0.0, 0.0, 0.0, 0.0, 0.0, 0.0, 0.0, 0.0, 0.0, 0.0, 0.0, 0.0, 0.0, 0.0, 0.0, 0.0, 0.0, 0.0, 0.0, 0.0, 0.0, 0.0, 0.0, 0.0, 0.0, 0.0, 0.0, 0.0, 0.0, 0.0, 0.0, 0.0, 0.0, 0.0, 0.0, 0.0, 0.0, 0.0, 0.0, 0.0, 0.0, 0.0, 0.0, 0.0, 0.0, 0.0, 0.0, 0.0, 0.0, 0.0, 0.0, 0.0, 0.0, 0.0, 0.0, 0.0, 0.0, 0.0, 0.0, 0.0, 0.0, 0.0, 0.0, 0.0, 0.0, 0.0, 0.0, 0.0, 0.0, 0.0, 0.0, 0.0, 0.0, 0.0, 0.0, 0.0, 0.0, 0.0, 0.0, 0.0, 0.0, 0.0, 0.0, 0.0, 0.0, 0.0, 0.0, 0.0, 0.0, 0.0, 0.0, 0.0, 0.0, 0.0, 0.0, 0.0, 0.0, 0.0, 0.0, 0.0, 0.0, 0.0, 0.0, 0.0, 0.0, 0.0, 0.0, 0.0, 0.0, 0.0, 0.0, 0.0, 0.0, 0.0, 0.0, 0.0, 0.0, 0.0, 0.0, 0.0, 0.0, 0.0, 0.0, 0.0, 0.0, 0.0, 0.0, 0.0, 0.0, 0.0, 0.0, 0.0, 0.0, 0.0, 0.0, 0.0, 0.0, 0.0, 0.0, 0.0, 0.0, 0.0, 0.0, 0.0, 0.0, 0.0, 0.0, 0.0, 0.0, 0.0, 0.0, 0.0, 0.0, 0.0, 0.0, 0.0, 0.0, 0.0, 0.0, 0.0, 0.0, 0.0, 0.0, 0.0, 0.0, 0.0, 0.0, 0.0, 0.0, 0.0, 0.0, 0.0, 0.0, 0.0, 0.0, 0.0, 0.0, 0.0, 0.0, 0.0, 0.0, 0.0, 0.0, 0.0, 0.0, 0.0, 0.0, 0.0, 0.0, 0.0, 0.0, 0.0, 0.0, 0.0, 0.0, 0.0, 0.0, 0.0, 0.0, 0.0, 0.0, 0.0, 0.0, 0.0, 0.0, 0.0, 0.0, 0.0, 0.0, 0.0, 0.0, 0.0, 0.0, 0.0, 0.0, 0.0, 0.0, 0.0, 0.0, 0.0, 0.0, 0.0, 0.0, 0.0, 0.0, 0.0, 0.0, 0.0, 0.0, 0.0, 0.0, 0.0, 0.0, 0.0, 0.0, 0.0, 0.0, 0.0, 0.0, 0.0, 0.0, 0.0, 0.0, 0.0, 0.0, 0.0, 0.0, 0.0, 0.0, 0.0, 0.0, 0.0, 0.0, 0.0, 0.0, 0.0, 0.0, 0.0, 0.0, 0.0, 0.0, 0.0, 0.0, 0.0, 0.0, 0.0, 0.0, 0.0, 0.0, 0.0, 0.0, 0.0, 0.0, 0.0, 0.0, 0.0, 0.0, 0.0, 0.0, 0.0, 0.0, 0.0, 0.0, 0.0, 0.0, 0.0, 0.0, 0.0, 0.0, 0.0, 0.0, 0.0, 0.0, 0.0, 0.0, 0.0, 0.0, 0.0, 0.0, 0.0, 0.0, 0.0, 0.0, 0.0, 0.0, 0.0, 0.0, 0.0, 0.0, 0.0, 0.0, 0.0, 0.0, 0.0, 0.0, 0.0, 0.0, 0.0, 0.0, 0.0, 0.0, 0.0, 0.0, 0.0, 0.0, 0.0, 0.0, 0.0, 0.0, 0.0, 0.0, 0.0, 0.0, 0.0, 0.0, 0.0, 0.0, 0.0, 0.0, 0.0, 0.0, 0.0, 0.0, 0.0, 0.0, 0.0, 0.0, 0.0, 0.0, 0.0, 0.0, 0.0, 0.0, 0.0, 0.0, 0.0, 0.0, 0.0, 0.0, 0.0, 0.0, 0.0, 0.0, 0.0, 0.0, 0.0, 0.0, 0.0, 0.0, 0.0, 0.0, 0.0, 0.0, 0.0, 0.0, 0.0, 0.0, 0.0, 0.0, 0.0, 0.0, 0.0, 0.0, 0.0, 0.0, 0.0, 0.0, 0.0, 0.0, 0.0, 0.0, 0.0, 0.0, 0.0, 0.0, 0.0, 0.0, 0.0, 0.0, 0.0, 0.0, 0.0, 0.0, 0.0, 0.0, 0.0, 0.0, 0.0, 0.0, 0.0, 0.0, 0.0, 0.0, 0.0, 0.0, 0.0, 0.0, 0.0, 0.0, 0.0, 0.0, 0.0, 0.0, 0.0, 0.0, 0.0, 0.0, 0.0, 0.0, 0.0, 0.0, 0.0, 0.0, 0.0, 0.0, 0.0, 0.0, 0.0, 0.0, 0.0, 0.0, 0.0, 0.0, 0.0, 0.0, 0.0, 0.0, 0.0, 0.0, 0.0, 0.0, 0.0, 0.0, 0.0, 0.0, 0.0, 0.0, 0.0, 0.0, 0.0, 0.0, 0.0, 0.0, 0.0, 0.0, 0.0, 0.0, 0.0, 0.0, 0.0, 0.0, 0.0, 0.0, 0.0, 0.0, 0.0, 0.0, 0.0, 0.0, 0.0, 0.0, 0.0, 0.0, 0.0, 0.0, 0.0, 0.0, 0.0, 0.0, 0.0, 0.0, 0.0, 0.0, 0.0, 0.0, 0.0, 0.0, 0.0, 0.0, 0.0, 0.0, 0.0, 0.0, 0.0, 0.0, 0.0, 0.0, 0.0, 0.0, 0.0, 0.0, 0.0, 0.0, 0.0, 0.0, 0.0, 0.0, 0.0, 0.0, 0.0, 0.0, 0.0, 0.0, 0.0, 0.0, 0.0, 0.0, 0.0, 0.0, 0.0, 0.0, 0.0, 0.0, 0.0, 0.0, 0.0, 0.0, 0.0, 0.0, 0.0, 0.0, 0.0, 0.0, 0.0, 0.0, 0.0, 0.0, 0.0, 0.0, 0.0, 0.0, 0.0, 0.0, 0.0, 0.0, 0.0, 0.0, 0.0, 0.0, 0.0, 0.0, 0.0, 0.0, 0.0, 0.0, 0.0, 0.0, 0.0, 0.0, 0.0, 0.0, 0.0, 0.0, 0.0, 0.0, 0.0, 0.0, 0.0, 0.0, 0.0, 0.0, 0.0, 0.0, 0.0, 0.0, 0.0, 0.0, 0.0, 0.0, 0.0, 0.0, 0.0, 0.0, 0.0, 0.0, 0.0, 0.0, 0.0, 0.0, 0.0, 0.0, 0.0, 0.0, 0.0, 0.0, 0.0, 0.0, 0.0, 0.0, 0.0, 0.0, 0.0, 0.0, 0.0, 0.0, 0.0, 0.0, 0.0, 0.0, 0.0, 0.0, 0.0, 0.0, 0.0, 0.0, 0.0, 0.0, 0.0, 0.0, 0.0, 0.0, 0.0, 0.0, 0.0, 0.0, 0.0, 0.0, 0.0, 0.0, 0.0, 0.0, 0.0, 0.0, 0.0, 0.0, 0.0, 0.0, 0.0, 0.0, 0.0, 0.0, 0.0, 0.0, 0.0, 0.0, 0.0, 0.0, 0.0, 0.0, 0.0, 0.0, 0.0, 0.0, 0.0, 0.0, 0.0, 0.0, 0.0, 0.0, 0.0, 0.0, 0.0, 0.0, 0.0, 0.0, 0.0, 0.0, 0.0, 0.0, 0.0, 0.0, 0.0, 0.0, 0.0, 0.0, 0.0, 0.0, 0.0, 0.0, 0.0, 0.0, 0.0, 0.0, 0.0, 0.0, 0.0, 0.0, 0.0, 0.0, 0.0, 0.0, 0.0, 0.0, 0.0, 0.0, 0.0, 0.0, 0.0, 0.0, 0.0, 0.0, 0.0, 0.0, 0.0, 0.0, 0.0, 0.0, 0.0, 0.0, 0.0, 0.0, 0.0, 0.0, 0.0, 0.0, 0.0, 0.0, 0.0, 0.0, 0.0, 0.0, 0.0, 0.0, 0.0, 0.0, 0.0, 0.0, 0.0, 0.0, 0.0, 0.0, 0.0, 0.0, 0.0, 0.0, 0.0, 0.0, 0.0, 0.0, 0.0, 0.0, 0.0, 0.0, 0.0, 0.0, 0.0, 0.0, 0.0, 0.0, 0.0, 0.0, 0.0, 0.0, 0.0, 0.0, 0.0, 0.0, 0.0, 0.0, 0.0, 0.0, 0.0, 0.0, 0.0, 0.0, 0.0, 0.0, 0.0, 0.0, 0.0, 0.0, 0.0, 0.0, 0.0, 0.0, 0.0, 0.0, 0.0, 0.0, 0.0, 0.0, 0.0, 0.0, 0.0, 0.0, 0.0, 0.0, 0.0, 0.0, 0.0, 0.0, 0.0, 0.0, 0.0, 0.0, 0.0, 0.0, 0.0, 0.0, 0.0, 0.0, 0.0, 0.0, 0.0, 0.0, 0.0, 0.0, 0.0, 0.0, 0.0, 0.0, 0.0, 0.0, 0.0, 0.0, 0.0, 0.0, 0.0, 0.0, 0.0, 0.0, 0.0, 0.0, 0.0, 0.0, 0.0, 0.0, 0.0, 0.0, 0.0, 0.0, 0.0, 0.0, 0.0, 0.0, 0.0, 0.0, 0.0, 0.0, 0.0, 0.0, 0.0, 0.0, 0.0, 0.0, 0.0, 0.0, 0.0, 0.0, 0.0, 0.0, 0.0, 0.0, 0.0, 0.0, 0.0, 0.0, 0.0, 0.0, 0.0, 0.0, 0.0, 0.0, 0.0, 0.0, 0.0, 0.0, 0.0, 0.0, 0.0, 0.0, 0.0, 0.0, 0.0, 0.0, 0.0, 0.0, 0.0, 0.0, 0.0, 0.0, 0.0, 0.0, 0.0, 0.0, 0.0, 0.0, 0.0, 0.0, 0.0, 0.0, 0.0, 0.0, 0.0, 0.0, 0.0, 0.0, 0.0, 0.0, 0.0, 0.0, 0.0, 0.0, 0.0, 0.0, 0.0, 0.0, 0.0, 0.0, 0.0, 0.0, 0.0, 0.0, 0.0, 0.0, 0.0, 0.0, 0.0, 0.0, 0.0, 0.0, 0.0, 0.0, 0.0, 0.0, 0.0, 0.0, 0.0, 0.0, 0.0, 0.0, 0.0, 0.0, 0.0, 0.0, 0.0, 0.0, 0.0, 0.0, 0.0, 0.0, 0.0, 0.0, 0.0, 0.0, 0.0, 0.0, 0.0, 0.0, 0.0, 0.0, 0.0, 0.0, 0.0, 0.0, 0.0, 0.0, 0.0, 0.0, 0.0, 0.0, 0.0, 0.0, 0.0, 0.0, 0.0, 0.0, 0.0, 0.0, 0.0, 0.0, 0.0, 0.0, 0.0, 0.0, 0.0, 0.0, 0.0, 0.0, 0.0, 0.0, 0.0, 0.0, 0.0, 0.0, 0.0, 0.0, 0.0, 0.0, 0.0, 0.0, 0.0, 0.0, 0.0, 0.0, 0.0, 0.0, 0.0, 0.0, 0.0, 0.0, 0.0, 0.0, 0.0, 0.0, 0.0, 0.0, 0.0, 0.0, 0.0, 0.0, 0.0, 0.0, 0.0, 0.0, 0.0, 0.0, 0.0, 0.0, 0.0, 0.0, 0.0, 0.0, 0.0, 0.0, 0.0, 0.0, 0.0, 0.0, 0.0, 0.0, 0.0, 0.0, 0.0, 0.0, 0.0, 0.0, 0.0, 0.0, 0.0, 0.0, 0.0, 0.0, 0.0, 0.0, 0.0, 0.0, 0.0, 0.0, 0.0, 0.0, 0.0, 0.0, 0.0, 0.0, 0.0, 0.0, 0.0, 0.0, 0.0, 0.0, 0.0, 0.0, 0.0, 0.0, 0.0, 0.0, 0.0, 0.0, 0.0, 0.0, 0.0, 0.0, 0.0, 0.0, 0.0, 0.0, 0.0, 0.0, 0.0, 0.0, 0.0, 0.0, 0.0, 0.0, 0.0, 0.0, 0.0, 0.0, 0.0, 0.0, 0.0, 0.0, 0.0, 0.0, 0.0, 0.0, 0.0, 0.0, 0.0, 0.0, 0.0, 0.0, 0.0, 0.0, 0.0, 0.0, 0.0, 0.0, 0.0, 0.0, 0.0, 0.0, 0.0, 0.0, 0.0, 0.0, 0.0, 0.0, 0.0, 0.0, 0.0, 0.0, 0.0, 0.0, 0.0, 0.0, 0.0, 0.0, 0.0, 0.0, 0.0, 0.0, 0.0, 0.0, 0.0, 0.0, 0.0, 0.0, 0.0, 0.0, 0.0, 0.0, 0.0, 0.0, 0.0, 0.0, 0.0, 0.0, 0.0, 0.0, 0.0, 0.0, 0.0, 0.0, 0.0, 0.0, 0.0, 0.0, 0.0, 0.0, 0.0, 0.0, 0.0, 0.0, 0.0, 0.0, 0.0, 0.0, 0.0, 0.0, 0.0, 0.0, 0.0, 0.0, 0.0, 0.0, 0.0, 0.0, 0.0, 0.0, 0.0, 0.0, 0.0, 0.0, 0.0, 0.0, 0.0, 0.0, 0.0, 0.0, 0.0, 0.0, 0.0, 0.0, 0.0, 0.0, 0.0, 0.0, 0.0, 0.0, 0.0, 0.0, 0.0, 0.0, 0.0, 0.0, 0.0, 0.0, 0.0, 0.0, 0.0, 0.0, 0.0, 0.0, 0.0, 0.0, 0.0, 0.0, 0.0, 0.0, 0.0, 0.0, 0.0, 0.0, 0.0, 0.0, 0.0, 0.0, 0.0, 0.0, 0.0, 0.0, 0.0, 0.0, 0.0, 0.0, 0.0, 0.0, 0.0, 0.0, 0.0, 0.0, 0.0, 0.0, 0.0, 0.0, 0.0, 0.0, 0.0, 0.0, 0.0, 0.0, 0.0, 0.0, 0.0, 0.0, 0.0, 0.0, 0.0, 0.0, 0.0, 0.0, 0.0, 0.0, 0.0, 0.0, 0.0, 0.0, 0.0, 0.0, 0.0, 0.0, 0.0, 0.0, 0.0, 0.0, 0.0, 0.0, 0.0, 0.0, 0.0, 0.0, 0.0, 0.0, 0.0, 0.0, 0.0, 0.0, 0.0, 0.0, 0.0, 0.0, 0.0, 0.0, 0.0, 0.0, 0.0, 0.0, 0.0, 0.0, 0.0, 0.0, 0.0, 0.0, 0.0, 0.0, 0.0, 0.0, 0.0, 0.0, 0.0, 0.0, 0.0, 0.0, 0.0, 0.0, 0.0, 0.0, 0.0, 0.0, 0.0, 0.0, 0.0, 0.0, 0.0, 0.0, 0.0, 0.0, 0.0, 0.0, 0.0, 0.0, 0.0, 0.0, 0.0, 0.0, 0.0, 0.0, 0.0, 0.0, 0.0, 0.0, 0.0, 0.0, 0.0, 0.0, 0.0, 0.0, 0.0, 0.0, 0.0, 0.0, 0.0, 0.0, 0.0, 0.0, 0.0, 0.0, 0.0, 0.0, 0.0, 0.0, 0.0, 0.0, 0.0, 0.0, 0.0, 0.0, 0.0, 0.0, 0.0, 0.0, 0.0, 0.0, 0.0, 0.0, 0.0, 0.0, 0.0, 0.0, 0.0, 0.0, 0.0, 0.0, 0.0, 0.0, 0.0, 0.0, 0.0, 0.0, 0.0, 0.0, 0.0, 0.0, 0.0, 0.0, 0.0, 0.0, 0.0, 0.0, 0.0, 0.0, 0.0, 0.0, 0.0, 0.0, 0.0, 0.0, 0.0, 0.0, 0.0, 0.0, 0.0, 0.0])
me_circle_002.use_remesh_fix_poles = True
me_circle_002.use_remesh_preserve_attributes = False
me_circle_002.use_mirror_vertex_groups = False
me_circle_002.update()

# ---- objects
ob_light = bpy.data.objects.new('Light', light_light)
ob_camera = bpy.data.objects.new('Camera', cam_camera)
ob_metal_part_001 = bpy.data.objects.new('Metal Part.001', me_circle_002)

# ---- transforms, parenting, visibility, modifiers, constraints
ob_light.location = (4.076, -5.168, 5.172)
ob_light.rotation_euler = (0.6503, 0.05522, 1.866)
ob_light.lock_rotations_4d = False
ob_light.empty_display_type = 'ARROWS'
ob_light.color = (0.0, 0.0, 0.0, 0.0)
ob_light.lineart.crease_threshold = 0.0
ob_camera.location = (7.881, -6.926, 4.958)
ob_camera.rotation_euler = (1.109, 0.0, 0.8149)
ob_camera.lock_rotations_4d = False
ob_camera.empty_display_type = 'ARROWS'
ob_camera.color = (0.0, 0.0, 0.0, 0.0)
ob_camera.display_type = 'WIRE'
ob_camera.lineart.crease_threshold = 0.0
ob_metal_part_001.location = (0.0, 0.0, 0.0)
ob_metal_part_001.scale = (0.4907, 0.4907, 0.4907)
ob_metal_part_001.lineart.crease_threshold = 0.0
_m = ob_metal_part_001.modifiers.new('Subdivision', 'SUBSURF')
_m.uv_smooth = 'PRESERVE_CORNERS'
_m.levels = 3
_m.render_levels = 3
_m = ob_metal_part_001.modifiers.new('Auto Smooth', 'NODES')
_m.node_group = ng_auto_smooth
_gi = [s.identifier for s in ng_auto_smooth.interface.items_tree if s.item_type == 'SOCKET' and s.in_out == 'INPUT']
_m[_gi[1]] = 0.5236  # Angle

# ---- collection membership
col_collection.objects.link(ob_light)
col_collection.objects.link(ob_camera)
col_metal_part.objects.link(ob_metal_part_001)

# ---- scene / render settings (as saved in the file)
scene.camera = ob_camera
scene.frame_start = 1; scene.frame_end = 250; scene.frame_set(1)
scene.render.engine = 'BLENDER_EEVEE_NEXT'
scene.cycles.use_denoising = False
scene.cycles.samples = 128
scene.cycles.sampling_pattern = 'TABULATED_SOBOL'
scene.cycles.use_adaptive_sampling = False
scene.cycles.use_light_tree = False
scene.view_settings.view_transform = 'Filmic'
bpy.context.view_layer.update()
